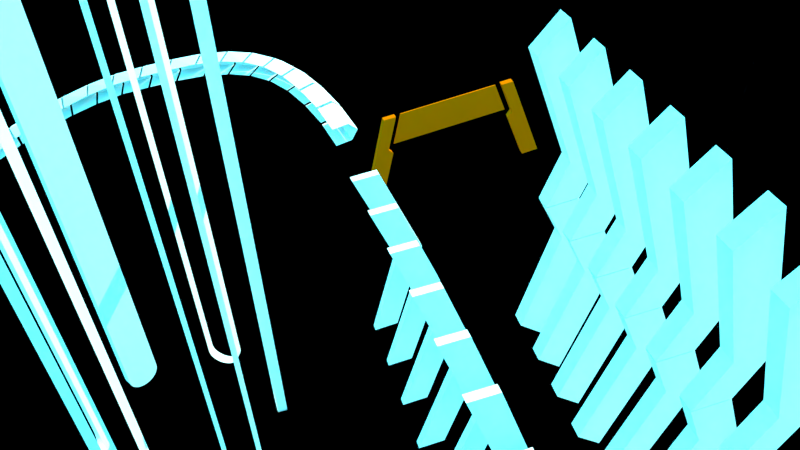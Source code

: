 # Source: Concept_2.blend  (saved by Blender 2.73.0; exported with 4.5.12 LTS)
import bpy
from mathutils import Matrix  # noqa: F401  (used for matrix-valued properties, if any)

bpy.ops.wm.read_factory_settings(use_empty=True)
scene = bpy.context.scene
scene.name = 'Scene'

# ---- collections
col_collection_1 = bpy.data.collections.new('Collection 1'); scene.collection.children.link(col_collection_1)

# ---- materials (node trees are filled in below, after node groups)
mat_material_001 = bpy.data.materials.new('Material.001')
mat_material_001.alpha_threshold = 0.0
mat_material_001.roughness = 0.5
mat_sea = bpy.data.materials.new('Sea')
mat_sea.alpha_threshold = 0.0
mat_sea.roughness = 0.5
mat_material_005 = bpy.data.materials.new('Material.005')
mat_material_005.alpha_threshold = 0.0
mat_material_005.roughness = 0.5
mat_material = bpy.data.materials.new('Material')
mat_material.alpha_threshold = 0.0
mat_material.diffuse_color = (0.8, 0.228, 0.0, 1.0)
mat_material.roughness = 0.5
mat_material.line_color = (0.0, 0.0, 0.0, 1.0)

# ---- material node trees
mat_material_001.use_nodes = True; mat_material_001.node_tree.nodes.clear()
_N = mat_material_001.node_tree.nodes; _L = mat_material_001.node_tree.links
n0 = _N.new('ShaderNodeOutputMaterial'); n0.name = 'Material Output'; n0.location = (300, 300)
n1 = _N.new('ShaderNodeBsdfDiffuse'); n1.name = 'Diffuse BSDF'; n1.location = (10, 300)
n1.inputs[0].default_value = (1.0, 1.0, 1.0, 1.0)
_L.new(n1.outputs[0], n0.inputs[0])
n0.is_active_output = True
mat_sea.use_nodes = True; mat_sea.node_tree.nodes.clear()
_N = mat_sea.node_tree.nodes; _L = mat_sea.node_tree.links
n0 = _N.new('ShaderNodeOutputMaterial'); n0.name = 'Material Output'; n0.location = (300, 300)
n1 = _N.new('ShaderNodeBsdfAnisotropic'); n1.name = 'Glossy BSDF'; n1.location = (-41, 481)
n1.distribution = 'GGX'
n1.inputs[0].default_value = (0.4206, 0.7074, 0.855, 1.0)
n1.inputs[1].default_value = 0.0
n2 = _N.new('ShaderNodeTexNoise'); n2.name = 'Noise Texture'; n2.location = (-42, 235)
n2.inputs[2].default_value = 600.0
n3 = _N.new('ShaderNodeDisplacement'); n3.name = 'Displacement'; n3.location = (0, 0)
n3.inputs[1].default_value = 0.0
n3.inputs[2].default_value = 0.1
_L.new(n1.outputs[0], n0.inputs[0])
_L.new(n2.outputs[0], n3.inputs[0])
_L.new(n3.outputs[0], n0.inputs[2])
n0.is_active_output = True
mat_material_005.use_nodes = True; mat_material_005.node_tree.nodes.clear()
_N = mat_material_005.node_tree.nodes; _L = mat_material_005.node_tree.links
n0 = _N.new('ShaderNodeOutputMaterial'); n0.name = 'Material Output'; n0.location = (300, 300)
n1 = _N.new('ShaderNodeBsdfDiffuse'); n1.name = 'Diffuse BSDF'; n1.location = (10, 300)
n1.inputs[0].default_value = (0.7874, 0.1001, 0.0, 1.0)
_L.new(n1.outputs[0], n0.inputs[0])
n0.is_active_output = True
mat_material.use_nodes = True; mat_material.node_tree.nodes.clear()
_N = mat_material.node_tree.nodes; _L = mat_material.node_tree.links
n0 = _N.new('ShaderNodeOutputMaterial'); n0.name = 'Material Output'; n0.location = (300, 300)
n1 = _N.new('ShaderNodeBsdfDiffuse'); n1.name = 'Diffuse BSDF'; n1.location = (10, 300)
n1.inputs[0].default_value = (0.8689, 0.2612, 0.004266, 1.0)
_L.new(n1.outputs[0], n0.inputs[0])
n0.is_active_output = True

# ---- world
world_world = bpy.data.worlds.new('World'); scene.world = world_world
world_world.use_nodes = True; world_world.node_tree.nodes.clear()
_N = world_world.node_tree.nodes; _L = world_world.node_tree.links
n0 = _N.new('ShaderNodeOutputWorld'); n0.name = 'World Output'; n0.location = (300, 300)
n1 = _N.new('ShaderNodeBackground'); n1.name = 'Background'; n1.location = (-250, 546)
n1.inputs[0].default_value = (0.0, 0.7529, 1.0, 1.0)
n1.inputs[1].default_value = 5.0
n2 = _N.new('ShaderNodeMixShader'); n2.name = 'Mix Shader'; n2.location = (28, 477)
n3 = _N.new('ShaderNodeCameraData'); n3.name = 'Camera Data'; n3.location = (-1151, 328)
n4 = _N.new('ShaderNodeTexNoise'); n4.name = 'Noise Texture'; n4.location = (-969, 370)
n4.inputs[2].default_value = 5000.0
n5 = _N.new('ShaderNodeBackground'); n5.name = 'Background.001'; n5.location = (-217, 311)
n5.inputs[0].default_value = (0.8116, 0.8116, 0.8116, 1.0)
n6 = _N.new('ShaderNodeRGBCurve'); n6.name = 'RGB Curves'; n6.location = (-750, 448)
_c = n6.mapping.curves[3]
while len(_c.points) > 2: _c.points.remove(_c.points[-1])
_c.points[0].location = (0.0, 0.0); _c.points[0].handle_type = 'AUTO'
_c.points[1].location = (0.50455, 0.05); _c.points[1].handle_type = 'VECTOR'
_p = _c.points.new(0.58182, 0.99375); _p.handle_type = 'VECTOR'
_p = _c.points.new(1.0, 1.0); _p.handle_type = 'AUTO'
n6.mapping.update()
_L.new(n1.outputs[0], n2.inputs[1])
_L.new(n2.outputs[0], n0.inputs[0])
_L.new(n5.outputs[0], n2.inputs[2])
_L.new(n4.outputs[0], n6.inputs[1])
_L.new(n3.outputs[0], n4.inputs[0])
_L.new(n6.outputs[0], n2.inputs[0])
n0.is_active_output = True
world_world.color = (0.2023, 0.8343, 1.0)
world_world.use_sun_shadow = False
world_world.sun_shadow_jitter_overblur = 0.0
world_world.cycles.sampling_method = 'MANUAL'
world_world.cycles.sample_map_resolution = 256
world_world.light_settings.ao_factor = 0.1

# ---- cameras
cam_camera_006 = bpy.data.cameras.new('Camera.006')
cam_camera_006.clip_start = 10.0
cam_camera_006.clip_end = 2000.0
cam_camera_006.lens = 30.0
cam_camera_006.sensor_width = 32.0
cam_camera_006.sensor_height = 18.0
cam_camera_006.display_size = 2.0
cam_camera_006.dof.focus_distance = 0.0
cam_camera_005 = bpy.data.cameras.new('Camera.005')
cam_camera_005.clip_start = 10.0
cam_camera_005.clip_end = 2000.0
cam_camera_005.lens = 35.0
cam_camera_005.sensor_width = 32.0
cam_camera_005.sensor_height = 18.0
cam_camera_005.display_size = 2.0
cam_camera_005.dof.focus_distance = 0.0
cam_camera_004 = bpy.data.cameras.new('Camera.004')
cam_camera_004.clip_start = 10.0
cam_camera_004.clip_end = 2000.0
cam_camera_004.lens = 35.0
cam_camera_004.sensor_width = 32.0
cam_camera_004.sensor_height = 18.0
cam_camera_004.display_size = 2.0
cam_camera_004.dof.focus_distance = 0.0
cam_camera_003 = bpy.data.cameras.new('Camera.003')
cam_camera_003.clip_start = 5.0
cam_camera_003.clip_end = 2000.0
cam_camera_003.lens = 23.92
cam_camera_003.sensor_width = 32.0
cam_camera_003.sensor_height = 18.0
cam_camera_003.display_size = 2.0
cam_camera_003.dof.focus_distance = 0.0
cam_camera_002 = bpy.data.cameras.new('Camera.002')
cam_camera_002.clip_start = 5.0
cam_camera_002.clip_end = 2000.0
cam_camera_002.lens = 35.0
cam_camera_002.sensor_width = 32.0
cam_camera_002.sensor_height = 18.0
cam_camera_002.display_size = 2.0
cam_camera_002.dof.focus_distance = 0.0
cam_camera_001 = bpy.data.cameras.new('Camera.001')
cam_camera_001.clip_end = 2000.0
cam_camera_001.lens = 30.0
cam_camera_001.sensor_width = 32.0
cam_camera_001.sensor_height = 18.0
cam_camera_001.display_size = 2.0
cam_camera_001.dof.focus_distance = 0.0
cam_camera = bpy.data.cameras.new('Camera')
cam_camera.clip_start = 4.0
cam_camera.clip_end = 500.0
cam_camera.lens = 25.0
cam_camera.sensor_width = 32.0
cam_camera.sensor_height = 18.0
cam_camera.ortho_scale = 7.314
cam_camera.dof.focus_distance = 0.0

# ---- lights
light_sun = bpy.data.lights.new('Sun', 'SUN')
light_sun.color = (1.0, 0.9705, 0.4919)
light_sun.transmission_factor = 0.0
light_sun.angle = 0.002
light_sun.energy = 5.0
light_sun.shadow_buffer_clip_start = 0.5
light_sun.shadow_soft_size = 0.001
light_sun.shadow_cascade_max_distance = 1000.0
light_sun.cycles.use_multiple_importance_sampling = False

# ---- meshes
me_cube_012 = bpy.data.meshes.new('Cube.012')
me_cube_012.from_pydata([(-210.6, -134.6, -6.096), (-210.6, -109.5, -6.096), (-243.3, -109.5, -6.096), (-243.3, -134.6, -6.096), (-210.6, -134.6, 45.77), (-210.6, -109.5, 45.77), (-243.3, -109.5, 37.03), (-243.3, -134.6, 37.03), (-104.6, -134.5, -6.096), (-104.6, -100.3, -6.096), (-51.68, -100.3, -6.096), (-51.68, -134.5, -6.096), (-104.6, -134.5, 47.78), (-104.6, -100.3, 47.78), (-51.68, -100.3, 47.78), (-51.68, -134.5, 47.78), (16.23, -212.1, -6.096), (16.23, -189.8, -6.096), (61.63, -189.8, -6.096), (61.63, -212.1, -6.096), (16.23, -212.1, 22.39), (16.23, -189.8, 22.39), (61.63, -189.8, 22.39), (61.63, -212.1, 22.39), (-94.55, -216.1, -6.096), (-94.55, -193.8, -6.096), (-35.47, -193.8, -6.096), (-35.47, -216.1, -6.096), (-94.55, -216.1, 20.2), (-94.55, -193.8, 20.2), (-35.47, -193.8, 20.2), (-35.47, -216.1, 20.2), (-171.0, -178.1, -6.096), (-171.0, -143.9, -6.096), (-120.3, -143.9, -6.096), (-120.3, -178.1, -6.096), (-171.0, -178.1, 27.86), (-171.0, -143.9, 27.86), (-120.3, -143.9, 27.86), (-120.3, -178.1, 27.86), (156.7, -124.8, -6.096), (156.7, -99.71, -6.096), (189.4, -99.71, -6.096), (189.4, -124.8, -6.096), (156.7, -124.8, 59.49), (156.7, -99.71, 59.49), (189.4, -99.71, 52.73), (189.4, -124.8, 52.73), (-116.7, -179.7, -6.096), (-116.7, -145.4, -6.096), (-83.99, -145.4, -6.096), (-83.99, -179.7, -6.096), (-116.7, -179.7, 39.2), (-116.7, -145.4, 39.2), (-83.99, -145.4, 39.2), (-83.99, -179.7, 39.2), (-75.69, -176.9, -6.096), (-75.69, -142.7, -6.096), (-25.05, -142.7, -6.096), (-25.05, -176.9, -6.096), (-75.69, -176.9, 27.86), (-75.69, -142.7, 27.86), (-25.05, -142.7, 27.86), (-25.05, -176.9, 27.86), (42.93, -173.0, -6.096), (42.93, -147.9, -6.096), (75.66, -147.9, -6.096), (75.66, -173.0, -6.096), (42.93, -173.0, 56.02), (42.93, -147.9, 56.02), (75.66, -147.9, 47.28), (75.66, -173.0, 47.28), (-25.43, -220.0, -6.096), (-25.43, -185.8, -6.096), (7.287, -185.8, -6.096), (7.287, -220.0, -6.096), (-25.43, -220.0, 39.2), (-25.43, -185.8, 39.2), (7.287, -185.8, 39.2), (7.287, -220.0, 39.2), (-16.22, -176.9, -6.096), (-16.22, -142.7, -6.096), (34.42, -142.7, -6.096), (34.42, -176.9, -6.096), (-16.22, -176.9, 33.36), (-16.22, -142.7, 33.36), (34.42, -142.7, 33.36), (34.42, -176.9, 33.36), (207.8, -130.0, -6.096), (207.8, -95.77, -6.096), (258.5, -95.77, -6.096), (258.5, -130.0, -6.096), (207.8, -130.0, 16.34), (207.8, -95.77, 16.34), (258.5, -95.77, 16.34), (258.5, -130.0, 16.34), (-41.35, -133.0, -6.096), (-41.35, -91.8, -6.096), (2.685, -91.8, -6.096), (2.685, -133.0, -6.096), (-41.35, -133.0, 58.34), (-41.35, -91.8, 58.34), (2.685, -91.8, 58.34), (2.685, -133.0, 58.34), (12.29, -133.0, -6.096), (12.29, -91.8, -6.096), (56.32, -91.8, -6.096), (56.32, -133.0, -6.096), (12.29, -133.0, 39.87), (12.29, -91.8, 39.87), (56.32, -91.8, 39.87), (56.32, -133.0, 39.87), (-5.955, -81.14, -6.096), (-5.955, -51.02, -6.096), (28.11, -51.02, -6.096), (28.11, -81.14, -6.096), (-5.955, -81.14, 31.25), (-5.955, -51.02, 31.25), (28.11, -51.02, 31.25), (28.11, -81.14, 31.25), (-56.74, -81.14, -6.096), (-56.74, -51.02, -6.096), (-17.77, -51.02, -6.096), (-17.77, -81.14, -6.096), (-56.74, -81.14, 86.56), (-56.74, -51.02, 86.56), (-17.77, -51.02, 86.56), (-17.77, -81.14, 86.56), (38.88, -81.2, -6.096), (38.88, -46.96, -6.096), (121.5, -46.96, -6.096), (121.5, -81.2, -6.096), (38.88, -81.2, 56.86), (38.88, -46.96, 56.86), (121.5, -46.96, 56.86), (121.5, -81.2, 56.86), (84.19, -218.6, -6.096), (84.19, -188.5, -6.096), (118.3, -188.5, -6.096), (118.3, -218.6, -6.096), (84.19, -218.6, 18.89), (84.19, -188.5, 18.89), (118.3, -188.5, 18.89), (118.3, -218.6, 18.89), (225.5, -75.39, -6.096), (225.5, -45.27, -6.096), (264.4, -45.27, -6.096), (264.4, -75.39, -6.096), (225.5, -75.39, 25.89), (225.5, -45.27, 25.89), (264.4, -45.27, 25.89), (264.4, -75.39, 25.89), (84.83, -174.4, -6.096), (84.83, -148.8, -6.096), (163.0, -148.8, -6.096), (163.0, -174.4, -6.096), (84.83, -174.4, 36.32), (84.83, -148.8, 36.32), (163.0, -148.8, 36.32), (163.0, -174.4, 36.32), (170.0, -173.0, -6.096), (170.0, -147.9, -6.096), (202.8, -147.9, -6.096), (202.8, -173.0, -6.096), (170.0, -173.0, 27.02), (170.0, -147.9, 27.02), (202.8, -147.9, 18.29), (202.8, -173.0, 18.29), (126.3, -216.1, -6.096), (126.3, -193.8, -6.096), (166.8, -193.8, -6.096), (166.8, -216.1, -6.096), (126.3, -216.1, 11.56), (126.3, -193.8, 11.56), (166.8, -193.8, 11.56), (166.8, -216.1, 11.56), (136.0, -78.71, -6.096), (136.0, -44.47, -6.096), (212.5, -44.47, -6.096), (212.5, -78.71, -6.096), (136.0, -78.71, 33.99), (136.0, -44.47, 33.99), (212.5, -44.47, 33.99), (212.5, -78.71, 33.99), (-96.34, -40.27, -6.096), (-96.34, -6.038, -6.096), (-27.98, -6.038, -6.096), (-27.98, -40.27, -6.096), (-96.34, -40.27, 28.83), (-96.34, -6.038, 28.83), (-27.98, -6.038, 28.83), (-27.98, -40.27, 28.83), (-219.1, -151.6, -6.096), (-219.1, -175.1, -6.096), (-144.9, -132.5, -6.096), (-144.9, -102.4, -6.096), (-111.0, -102.4, -6.096), (-111.0, -132.5, -6.096), (-144.9, -132.5, 67.98), (-144.9, -102.4, 67.98), (-111.0, -102.4, 67.98), (-111.0, -132.5, 67.98), (-175.0, -151.6, -6.096), (-175.0, -175.1, -6.096), (-219.1, -175.1, 22.05), (-219.1, -151.6, 22.05), (-175.0, -151.6, 22.05), (-175.0, -175.1, 22.05), (-135.9, -218.6, -6.096), (-135.9, -188.5, -6.096), (-101.8, -188.5, -6.096), (-101.8, -218.6, -6.096), (-135.9, -218.6, 18.89), (-135.9, -188.5, 18.89), (-101.8, -188.5, 18.89), (-101.8, -218.6, 18.89), (-183.3, -216.1, -6.096), (-183.3, -193.8, -6.096), (-142.9, -193.8, -6.096), (-142.9, -216.1, -6.096), (-183.3, -216.1, 11.56), (-183.3, -193.8, 11.56), (-142.9, -193.8, 11.56), (-142.9, -216.1, 11.56), (210.2, -151.6, -6.096), (210.2, -175.1, -6.096), (254.3, -151.6, -6.096), (254.3, -175.1, -6.096), (210.2, -175.1, 22.05), (210.2, -151.6, 22.05), (254.3, -151.6, 22.05), (254.3, -175.1, 22.05), (268.7, -105.2, -6.096), (268.7, -82.84, -6.096), (309.2, -82.84, -6.096), (309.2, -105.2, -6.096), (268.7, -105.2, 11.56), (268.7, -82.84, 11.56), (309.2, -82.84, 11.56), (309.2, -105.2, 11.56), (-304.2, -93.28, -6.096), (-304.2, -59.05, -6.096), (-227.7, -59.05, -6.096), (-227.7, -93.28, -6.096), (-304.2, -93.28, 28.83), (-304.2, -59.05, 28.83), (-227.7, -59.05, 28.83), (-227.7, -93.28, 28.83), (-255.9, -134.6, -6.096), (-255.9, -109.5, -6.096), (-288.6, -109.5, -6.096), (-288.6, -134.6, -6.096), (-255.9, -134.6, 35.3), (-255.9, -109.5, 35.3), (-288.6, -109.5, 26.56), (-288.6, -134.6, 26.56), (-213.7, -91.9, -6.096), (-213.7, -57.67, -6.096), (-162.8, -57.67, -6.096), (-162.8, -91.9, -6.096), (-213.7, -91.9, 27.86), (-213.7, -57.67, 27.86), (-162.8, -57.67, 27.86), (-162.8, -91.9, 27.86), (-153.5, -93.44, -6.096), (-153.5, -59.21, -6.096), (-120.8, -59.21, -6.096), (-120.8, -93.44, -6.096), (-153.5, -93.44, 39.2), (-153.5, -59.21, 39.2), (-120.8, -59.21, 39.2), (-120.8, -93.44, 39.2), (103.7, -40.33, -6.096), (103.7, -6.095, -6.096), (147.7, -6.095, -6.096), (147.7, -40.33, -6.096), (103.7, -40.33, 69.05), (103.7, -6.095, 69.05), (147.7, -6.095, 69.05), (147.7, -40.33, 69.05), (56.77, -35.43, -6.096), (56.77, -5.305, -6.096), (90.84, -5.305, -6.096), (90.84, -35.43, -6.096), (56.77, -35.43, 48.16), (56.77, -5.305, 48.16), (90.84, -5.305, 48.16), (90.84, -35.43, 48.16), (-182.2, -49.76, -6.096), (-182.2, -4.215, -6.096), (-137.5, -4.215, -6.096), (-137.5, -49.76, -6.096), (-182.2, -49.76, 52.78), (-182.2, -4.215, 52.78), (-137.5, -4.215, 52.78), (-137.5, -49.76, 52.78), (-134.5, -48.75, -6.096), (-134.5, -5.412, -6.096), (-100.5, -5.412, -6.096), (-100.5, -48.75, -6.096), (-134.5, -48.75, 27.91), (-134.5, -5.412, 27.91), (-100.5, -5.412, 27.91), (-100.5, -48.75, 27.91), (-289.8, -46.51, -6.096), (-289.8, -12.27, -6.096), (-239.1, -12.27, -6.096), (-239.1, -46.51, -6.096), (-289.8, -46.51, 48.8), (-289.8, -12.27, 48.8), (-239.1, -12.27, 48.8), (-239.1, -46.51, 48.8), (-235.5, -48.04, -6.096), (-235.5, -13.81, -6.096), (-202.8, -13.81, -6.096), (-202.8, -48.04, -6.096), (-235.5, -48.04, 39.2), (-235.5, -13.81, 39.2), (-202.8, -13.81, 39.2), (-202.8, -48.04, 39.2), (275.3, -48.68, -6.096), (275.3, -72.24, -6.096), (319.4, -48.68, -6.096), (319.4, -72.24, -6.096), (275.3, -72.24, 22.05), (275.3, -48.68, 22.05), (319.4, -48.68, 22.05), (319.4, -72.24, 22.05), (197.2, -5.063, -6.096), (197.2, -32.47, -6.096), (245.3, -5.063, -6.096), (245.3, -32.47, -6.096), (197.2, -32.47, 51.23), (197.2, -5.063, 51.23), (245.3, -5.063, 51.23), (245.3, -32.47, 51.23), (154.1, -8.908, -6.096), (154.1, -32.47, -6.096), (190.1, -8.908, -6.096), (190.1, -32.47, -6.096), (154.1, -32.47, 50.56), (154.1, -8.908, 50.56), (190.1, -8.908, 50.56), (190.1, -32.47, 50.56), (252.5, -37.52, -6.096), (252.5, -4.484, -6.096), (285.2, -4.484, -6.096), (285.2, -37.52, -6.096), (252.5, -37.52, 42.74), (252.5, -4.484, 42.74), (285.2, -4.484, 34.01), (285.2, -37.52, 34.01), (297.2, -34.86, -6.096), (297.2, -0.6247, -6.096), (348.1, -0.6247, -6.096), (348.1, -34.86, -6.096), (297.2, -34.86, 27.86), (297.2, -0.6247, 27.86), (348.1, -0.6247, 27.86), (348.1, -34.86, 27.86), (-328.8, -54.71, -6.096), (-328.8, -13.06, -6.096), (-294.8, -13.06, -6.096), (-294.8, -54.71, -6.096), (-328.8, -54.71, 18.89), (-328.8, -13.06, 18.89), (-294.8, -13.06, 18.89), (-294.8, -54.71, 18.89)], [], [(4, 0, 1, 5), (5, 1, 2, 6), (6, 2, 3, 7), (7, 3, 0, 4), (0, 3, 2, 1), (7, 4, 5, 6), (12, 13, 9, 8), (13, 14, 10, 9), (14, 15, 11, 10), (15, 12, 8, 11), (8, 9, 10, 11), (15, 14, 13, 12), (20, 21, 17, 16), (21, 22, 18, 17), (22, 23, 19, 18), (23, 20, 16, 19), (16, 17, 18, 19), (23, 22, 21, 20), (28, 29, 25, 24), (29, 30, 26, 25), (30, 31, 27, 26), (31, 28, 24, 27), (24, 25, 26, 27), (31, 30, 29, 28), (36, 37, 33, 32), (37, 38, 34, 33), (38, 39, 35, 34), (39, 36, 32, 35), (32, 33, 34, 35), (39, 38, 37, 36), (44, 45, 41, 40), (45, 46, 42, 41), (46, 47, 43, 42), (47, 44, 40, 43), (40, 41, 42, 43), (47, 46, 45, 44), (52, 53, 49, 48), (53, 54, 50, 49), (54, 55, 51, 50), (55, 52, 48, 51), (48, 49, 50, 51), (55, 54, 53, 52), (60, 61, 57, 56), (61, 62, 58, 57), (62, 63, 59, 58), (63, 60, 56, 59), (56, 57, 58, 59), (63, 62, 61, 60), (68, 69, 65, 64), (69, 70, 66, 65), (70, 71, 67, 66), (71, 68, 64, 67), (64, 65, 66, 67), (71, 70, 69, 68), (76, 77, 73, 72), (77, 78, 74, 73), (78, 79, 75, 74), (79, 76, 72, 75), (72, 73, 74, 75), (79, 78, 77, 76), (84, 85, 81, 80), (85, 86, 82, 81), (86, 87, 83, 82), (87, 84, 80, 83), (80, 81, 82, 83), (87, 86, 85, 84), (92, 93, 89, 88), (93, 94, 90, 89), (94, 95, 91, 90), (95, 92, 88, 91), (88, 89, 90, 91), (95, 94, 93, 92), (100, 101, 97, 96), (101, 102, 98, 97), (102, 103, 99, 98), (103, 100, 96, 99), (96, 97, 98, 99), (103, 102, 101, 100), (108, 109, 105, 104), (109, 110, 106, 105), (110, 111, 107, 106), (111, 108, 104, 107), (104, 105, 106, 107), (111, 110, 109, 108), (116, 117, 113, 112), (117, 118, 114, 113), (118, 119, 115, 114), (119, 116, 112, 115), (112, 113, 114, 115), (119, 118, 117, 116), (124, 125, 121, 120), (125, 126, 122, 121), (126, 127, 123, 122), (127, 124, 120, 123), (120, 121, 122, 123), (127, 126, 125, 124), (132, 133, 129, 128), (133, 134, 130, 129), (134, 135, 131, 130), (135, 132, 128, 131), (128, 129, 130, 131), (135, 134, 133, 132), (140, 141, 137, 136), (141, 142, 138, 137), (142, 143, 139, 138), (143, 140, 136, 139), (136, 137, 138, 139), (143, 142, 141, 140), (148, 149, 145, 144), (149, 150, 146, 145), (150, 151, 147, 146), (151, 148, 144, 147), (144, 145, 146, 147), (151, 150, 149, 148), (156, 157, 153, 152), (157, 158, 154, 153), (158, 159, 155, 154), (159, 156, 152, 155), (152, 153, 154, 155), (159, 158, 157, 156), (164, 165, 161, 160), (165, 166, 162, 161), (166, 167, 163, 162), (167, 164, 160, 163), (160, 161, 162, 163), (167, 166, 165, 164), (172, 173, 169, 168), (173, 174, 170, 169), (174, 175, 171, 170), (175, 172, 168, 171), (168, 169, 170, 171), (175, 174, 173, 172), (180, 181, 177, 176), (181, 182, 178, 177), (182, 183, 179, 178), (183, 180, 176, 179), (176, 177, 178, 179), (183, 182, 181, 180), (188, 189, 185, 184), (189, 190, 186, 185), (190, 191, 187, 186), (191, 188, 184, 187), (184, 185, 186, 187), (191, 190, 189, 188), (198, 199, 195, 194), (199, 200, 196, 195), (200, 201, 197, 196), (201, 198, 194, 197), (194, 195, 196, 197), (201, 200, 199, 198), (204, 205, 192, 193), (205, 206, 202, 192), (206, 207, 203, 202), (207, 204, 193, 203), (193, 192, 202, 203), (207, 206, 205, 204), (212, 213, 209, 208), (213, 214, 210, 209), (214, 215, 211, 210), (215, 212, 208, 211), (208, 209, 210, 211), (215, 214, 213, 212), (220, 221, 217, 216), (221, 222, 218, 217), (222, 223, 219, 218), (223, 220, 216, 219), (216, 217, 218, 219), (223, 222, 221, 220), (228, 229, 224, 225), (229, 230, 226, 224), (230, 231, 227, 226), (231, 228, 225, 227), (225, 224, 226, 227), (231, 230, 229, 228), (236, 237, 233, 232), (237, 238, 234, 233), (238, 239, 235, 234), (239, 236, 232, 235), (232, 233, 234, 235), (239, 238, 237, 236), (244, 245, 241, 240), (245, 246, 242, 241), (246, 247, 243, 242), (247, 244, 240, 243), (240, 241, 242, 243), (247, 246, 245, 244), (252, 248, 249, 253), (253, 249, 250, 254), (254, 250, 251, 255), (255, 251, 248, 252), (248, 251, 250, 249), (255, 252, 253, 254), (260, 261, 257, 256), (261, 262, 258, 257), (262, 263, 259, 258), (263, 260, 256, 259), (256, 257, 258, 259), (263, 262, 261, 260), (268, 269, 265, 264), (269, 270, 266, 265), (270, 271, 267, 266), (271, 268, 264, 267), (264, 265, 266, 267), (271, 270, 269, 268), (276, 277, 273, 272), (277, 278, 274, 273), (278, 279, 275, 274), (279, 276, 272, 275), (272, 273, 274, 275), (279, 278, 277, 276), (284, 285, 281, 280), (285, 286, 282, 281), (286, 287, 283, 282), (287, 284, 280, 283), (280, 281, 282, 283), (287, 286, 285, 284), (292, 293, 289, 288), (293, 294, 290, 289), (294, 295, 291, 290), (295, 292, 288, 291), (288, 289, 290, 291), (295, 294, 293, 292), (300, 301, 297, 296), (301, 302, 298, 297), (302, 303, 299, 298), (303, 300, 296, 299), (296, 297, 298, 299), (303, 302, 301, 300), (308, 309, 305, 304), (309, 310, 306, 305), (310, 311, 307, 306), (311, 308, 304, 307), (304, 305, 306, 307), (311, 310, 309, 308), (316, 317, 313, 312), (317, 318, 314, 313), (318, 319, 315, 314), (319, 316, 312, 315), (312, 313, 314, 315), (319, 318, 317, 316), (324, 325, 320, 321), (325, 326, 322, 320), (326, 327, 323, 322), (327, 324, 321, 323), (321, 320, 322, 323), (327, 326, 325, 324), (332, 333, 328, 329), (333, 334, 330, 328), (334, 335, 331, 330), (335, 332, 329, 331), (329, 328, 330, 331), (335, 334, 333, 332), (340, 341, 336, 337), (341, 342, 338, 336), (342, 343, 339, 338), (343, 340, 337, 339), (337, 336, 338, 339), (343, 342, 341, 340), (348, 349, 345, 344), (349, 350, 346, 345), (350, 351, 347, 346), (351, 348, 344, 347), (344, 345, 346, 347), (351, 350, 349, 348), (356, 357, 353, 352), (357, 358, 354, 353), (358, 359, 355, 354), (359, 356, 352, 355), (352, 353, 354, 355), (359, 358, 357, 356), (364, 365, 361, 360), (365, 366, 362, 361), (366, 367, 363, 362), (367, 364, 360, 363), (360, 361, 362, 363), (367, 366, 365, 364)])
me_cube_012.materials.append(mat_material_001)
me_cube_012.use_remesh_preserve_volume = False
me_cube_012.use_remesh_preserve_attributes = False
me_cube_012.use_mirror_vertex_groups = False
me_cube_012.update()
me_cylinder_004 = bpy.data.meshes.new('Cylinder.004')
me_cylinder_004.from_pydata([(0.0, -22.37, 0.0), (0.0, -22.37, 75.9), (-19.38, -11.19, 0.0), (-19.38, -11.19, 75.9), (-19.38, 11.19, 0.0), (-19.38, 11.19, 75.9), (1.956e-06, 22.37, 0.0), (1.956e-06, 22.37, 75.9), (19.38, 11.19, 0.0), (19.38, 11.19, 75.9), (19.38, -11.19, 0.0), (19.38, -11.19, 75.9), (0.0, -22.37, 79.75), (-19.38, -11.19, 79.75), (-19.38, 11.19, 79.75), (1.956e-06, 22.37, 79.75), (19.38, 11.19, 79.75), (19.38, -11.19, 79.75), (0.0, -22.37, 84.49), (-19.38, -11.19, 84.49), (-19.38, 11.19, 84.49), (1.956e-06, 22.37, 84.49), (19.38, 11.19, 84.49), (19.38, -11.19, 84.49), (0.0, -22.37, 87.95), (-19.38, -11.19, 87.95), (-19.38, 11.19, 87.95), (1.956e-06, 22.37, 87.95), (19.38, 11.19, 87.95), (19.38, -11.19, 87.95), (1.137e-13, -22.37, 108.1), (-19.38, -11.19, 108.1), (-19.38, 11.19, 108.1), (1.956e-06, 22.37, 108.1), (19.38, 11.19, 108.1), (19.38, -11.19, 108.1)], [], [(0, 1, 3, 2), (2, 3, 5, 4), (4, 5, 7, 6), (6, 7, 9, 8), (3, 1, 11, 9, 7, 5), (10, 11, 1, 0), (8, 9, 11, 10), (0, 2, 4, 6, 8, 10), (13, 14, 15, 16, 17, 12), (19, 18, 23, 22, 21, 20), (12, 17, 23, 18), (17, 16, 22, 23), (16, 15, 21, 22), (15, 14, 20, 21), (14, 13, 19, 20), (13, 12, 18, 19), (25, 26, 27, 28, 29, 24), (31, 30, 35, 34, 33, 32), (24, 29, 35, 30), (29, 28, 34, 35), (28, 27, 33, 34), (27, 26, 32, 33), (26, 25, 31, 32), (25, 24, 30, 31)])
me_cylinder_004.materials.append(mat_material_001)
me_cylinder_004.use_remesh_preserve_volume = False
me_cylinder_004.use_remesh_preserve_attributes = False
me_cylinder_004.use_mirror_vertex_groups = False
me_cylinder_004.update()
me_plane_001 = bpy.data.meshes.new('Plane.001')
me_plane_001.from_pydata([(3.3, -1.907e-06, 81.75), (7.529, -1.907e-06, 81.75), (17.24, -1.907e-06, -1.124), (21.47, -1.907e-06, -1.124), (29.59, -1.907e-06, 57.46), (28.76, -1.907e-06, -1.124), (3.3, -1.907e-06, 6.413), (7.529, 1.732e-06, 170.7), (17.9, -1.907e-06, -1.124), (3.3, 1.773e-06, 187.1), (7.529, 1.773e-06, 186.9), (3.3, 1.732e-06, 170.9), (7.529, -1.907e-06, 6.413), (34.0, -1.907e-06, 6.413), (3.961, -1.907e-06, 6.413), (3.961, -1.907e-06, 81.75), (3.961, 1.732e-06, 170.9), (3.961, 1.773e-06, 187.1), (33.82, -1.907e-06, 8.928), (7.529, -1.907e-06, 8.928), (3.3, -1.907e-06, 8.928), (3.961, -1.907e-06, 8.928)], [(8, 3), (3, 5), (2, 8)], [(17, 16, 7, 10), (21, 20, 6, 14), (19, 12, 13, 18), (16, 15, 1, 7), (11, 0, 15, 16), (19, 21, 14, 12), (9, 11, 16, 17), (1, 15, 21, 19), (1, 19, 18, 4), (15, 0, 20, 21)])
me_plane_001.polygons.foreach_set('use_smooth', [0, 1, 1, 0, 0, 1, 0, 1, 1, 1])
me_plane_001.materials.append(mat_material_001)
me_plane_001.use_remesh_preserve_volume = False
me_plane_001.use_remesh_preserve_attributes = False
me_plane_001.use_mirror_vertex_groups = False
me_plane_001.update()
me_cylinder_010 = bpy.data.meshes.new('Cylinder.010')
me_cylinder_010.from_pydata([(12.08, 31.62, -54.39), (12.08, -31.62, -54.39), (11.85, 31.62, -56.74), (11.85, -31.62, -56.74), (11.16, 31.62, -59.01), (11.16, -31.62, -59.01), (10.04, 31.62, -61.1), (10.04, -31.62, -61.1), (8.542, 31.62, -62.93), (8.542, -31.62, -62.93), (6.711, 31.62, -64.43), (6.711, -31.62, -64.43), (4.623, 31.62, -65.55), (4.623, -31.62, -65.55), (2.357, 31.62, -66.24), (2.357, -31.62, -66.24), (7.174e-06, 31.62, -66.47), (4.301e-06, -31.62, -66.47), (-2.357, 31.62, -66.24), (-2.357, -31.62, -66.24), (-4.623, 31.62, -65.55), (-4.623, -31.62, -65.55), (-6.711, 31.62, -64.43), (-6.711, -31.62, -64.43), (-8.542, 31.62, -62.93), (-8.542, -31.62, -62.93), (-10.04, 31.62, -61.1), (-10.04, -31.62, -61.1), (-11.16, 31.62, -59.01), (-11.16, -31.62, -59.01), (-11.85, 31.62, -56.74), (-11.85, -31.62, -56.74), (-12.08, 31.62, -54.39), (-12.08, -31.62, -54.39), (12.08, 31.62, 54.39), (12.08, -31.62, 54.39), (-12.08, 31.62, 54.39), (-12.08, -31.62, 54.39), (-11.85, 31.62, 56.74), (-11.85, -31.62, 56.74), (-11.16, 31.62, 59.01), (-11.16, -31.62, 59.01), (-10.04, 31.62, 61.1), (-10.04, -31.62, 61.1), (-8.542, 31.62, 62.93), (-8.542, -31.62, 62.93), (-6.711, 31.62, 64.43), (-6.711, -31.62, 64.43), (-4.623, 31.62, 65.55), (-4.623, -31.62, 65.55), (-2.357, 31.62, 66.24), (-2.357, -31.62, 66.24), (1.771e-05, 31.62, 66.47), (1.483e-05, -31.62, 66.47), (2.357, 31.62, 66.24), (2.357, -31.62, 66.24), (4.623, 31.62, 65.55), (4.623, -31.62, 65.55), (6.711, 31.62, 64.43), (6.711, -31.62, 64.43), (8.542, 31.62, 62.93), (8.542, -31.62, 62.93), (10.04, 31.62, 61.1), (10.04, -31.62, 61.1), (11.16, 31.62, 59.01), (11.16, -31.62, 59.01), (11.85, 31.62, 56.74), (11.85, -31.62, 56.74)], [], [(0, 2, 3, 1), (2, 4, 5, 3), (4, 6, 7, 5), (6, 8, 9, 7), (8, 10, 11, 9), (10, 12, 13, 11), (12, 14, 15, 13), (14, 16, 17, 15), (16, 18, 19, 17), (18, 20, 21, 19), (20, 22, 23, 21), (22, 24, 25, 23), (24, 26, 27, 25), (26, 28, 29, 27), (28, 30, 31, 29), (30, 32, 33, 31), (32, 36, 37, 33), (36, 38, 39, 37), (38, 40, 41, 39), (40, 42, 43, 41), (42, 44, 45, 43), (44, 46, 47, 45), (46, 48, 49, 47), (48, 50, 51, 49), (50, 52, 53, 51), (52, 54, 55, 53), (54, 56, 57, 55), (56, 58, 59, 57), (58, 60, 61, 59), (60, 62, 63, 61), (62, 64, 65, 63), (66, 34, 35, 67), (64, 66, 67, 65), (1, 35, 34, 0)])
me_cylinder_010.use_remesh_preserve_volume = False
me_cylinder_010.use_remesh_preserve_attributes = False
me_cylinder_010.use_mirror_vertex_groups = False
me_cylinder_010.update()
me_cube_005 = bpy.data.meshes.new('Cube.005')
me_cube_005.from_pydata([(23.44, -14.79, -77.15), (23.44, 12.28, -77.15), (-23.44, 12.28, -77.15), (-23.44, -14.79, -77.15), (23.44, -14.79, 66.11), (23.44, 12.28, 66.11), (-23.44, 12.28, 35.78), (-23.44, -14.79, 35.78)], [], [(4, 0, 1, 5), (5, 1, 2, 6), (6, 2, 3, 7), (7, 3, 0, 4), (0, 3, 2, 1), (7, 4, 5, 6)])
me_cube_005.polygons.foreach_set('use_smooth', [True] * 6)
me_cube_005.materials.append(mat_material_001)
me_cube_005.use_remesh_preserve_volume = False
me_cube_005.use_remesh_preserve_attributes = False
me_cube_005.use_mirror_vertex_groups = False
me_cube_005.update()
me_cylinder_002 = bpy.data.meshes.new('Cylinder.002')
me_cylinder_002.from_pydata([(7.61, 19.92, -34.26), (7.61, -19.92, -34.26), (7.464, 19.92, -35.75), (7.464, -19.92, -35.75), (7.031, 19.92, -37.17), (7.031, -19.92, -37.17), (6.327, 19.92, -38.49), (6.327, -19.92, -38.49), (5.381, 19.92, -39.64), (5.381, -19.92, -39.64), (4.228, 19.92, -40.59), (4.228, -19.92, -40.59), (2.912, 19.92, -41.29), (2.912, -19.92, -41.29), (1.485, 19.92, -41.72), (1.485, -19.92, -41.72), (7.69e-06, 19.92, -41.87), (5.88e-06, -19.92, -41.87), (-1.485, 19.92, -41.72), (-1.485, -19.92, -41.72), (-2.912, 19.92, -41.29), (-2.912, -19.92, -41.29), (-4.228, 19.92, -40.59), (-4.228, -19.92, -40.59), (-5.381, 19.92, -39.64), (-5.381, -19.92, -39.64), (-6.327, 19.92, -38.49), (-6.327, -19.92, -38.49), (-7.031, 19.92, -37.17), (-7.031, -19.92, -37.17), (-7.464, 19.92, -35.75), (-7.464, -19.92, -35.75), (-7.61, 19.92, -34.26), (-7.61, -19.92, -34.26), (7.61, 19.92, 34.26), (7.61, -19.92, 34.26), (-7.61, 19.92, 34.26), (-7.61, -19.92, 34.26), (-7.464, 19.92, 35.75), (-7.464, -19.92, 35.75), (-7.031, 19.92, 37.17), (-7.031, -19.92, 37.17), (-6.327, 19.92, 38.49), (-6.327, -19.92, 38.49), (-5.381, 19.92, 39.64), (-5.381, -19.92, 39.64), (-4.228, 19.92, 40.59), (-4.228, -19.92, 40.59), (-2.912, 19.92, 41.29), (-2.912, -19.92, 41.29), (-1.485, 19.92, 41.72), (-1.485, -19.92, 41.72), (1.433e-05, 19.92, 41.87), (1.252e-05, -19.92, 41.87), (1.485, 19.92, 41.72), (1.485, -19.92, 41.72), (2.912, 19.92, 41.29), (2.912, -19.92, 41.29), (4.228, 19.92, 40.59), (4.228, -19.92, 40.59), (5.381, 19.92, 39.64), (5.381, -19.92, 39.64), (6.327, 19.92, 38.49), (6.327, -19.92, 38.49), (7.031, 19.92, 37.17), (7.031, -19.92, 37.17), (7.464, 19.92, 35.75), (7.464, -19.92, 35.75)], [], [(0, 2, 3, 1), (2, 4, 5, 3), (4, 6, 7, 5), (6, 8, 9, 7), (8, 10, 11, 9), (10, 12, 13, 11), (12, 14, 15, 13), (14, 16, 17, 15), (16, 18, 19, 17), (18, 20, 21, 19), (20, 22, 23, 21), (22, 24, 25, 23), (24, 26, 27, 25), (26, 28, 29, 27), (28, 30, 31, 29), (30, 32, 33, 31), (32, 36, 37, 33), (36, 38, 39, 37), (38, 40, 41, 39), (40, 42, 43, 41), (42, 44, 45, 43), (44, 46, 47, 45), (46, 48, 49, 47), (48, 50, 51, 49), (50, 52, 53, 51), (52, 54, 55, 53), (54, 56, 57, 55), (56, 58, 59, 57), (58, 60, 61, 59), (60, 62, 63, 61), (62, 64, 65, 63), (66, 34, 35, 67), (64, 66, 67, 65), (1, 35, 34, 0)])
me_cylinder_002.use_remesh_preserve_volume = False
me_cylinder_002.use_remesh_preserve_attributes = False
me_cylinder_002.use_mirror_vertex_groups = False
me_cylinder_002.update()
me_cube_006 = bpy.data.meshes.new('Cube.006')
me_cube_006.from_pydata([(16.45, -9.497, -42.66), (16.45, 9.497, -42.66), (-16.45, 9.497, -42.66), (-16.45, -9.497, -42.66), (16.45, -9.497, 51.14), (16.45, 9.497, 51.14), (-16.45, 9.497, 26.95), (-16.45, -9.497, 26.95), (16.45, -9.497, 55.16), (16.45, 9.497, 55.16), (-16.45, 9.497, 30.96), (-16.45, -9.497, 30.96), (16.45, -9.497, 60.85), (16.45, 9.497, 60.85), (-16.45, 9.497, 36.65), (-16.45, -9.497, 36.65), (16.45, -9.497, 65.11), (16.45, 9.497, 65.11), (-16.45, 9.497, 40.91), (-16.45, -9.497, 40.91), (16.45, -9.497, 84.03), (16.45, 9.497, 84.03), (-16.45, 9.497, 59.83), (-16.45, -9.497, 59.83)], [], [(4, 0, 1, 5), (5, 1, 2, 6), (6, 2, 3, 7), (7, 3, 0, 4), (0, 3, 2, 1), (7, 4, 5, 6), (11, 10, 9, 8), (15, 12, 13, 14), (11, 8, 12, 15), (10, 11, 15, 14), (9, 10, 14, 13), (8, 9, 13, 12), (19, 18, 17, 16), (23, 20, 21, 22), (19, 16, 20, 23), (18, 19, 23, 22), (17, 18, 22, 21), (16, 17, 21, 20)])
me_cube_006.materials.append(mat_material_001)
me_cube_006.use_remesh_preserve_volume = False
me_cube_006.use_remesh_preserve_attributes = False
me_cube_006.use_mirror_vertex_groups = False
me_cube_006.update()
me_plane = bpy.data.meshes.new('Plane')
me_plane.from_pydata([(-1000.0, -1000.0, 51.43), (1000.0, -1000.0, 51.43), (-1000.0, 1000.0, 51.43), (1000.0, 1000.0, 51.43), (-1000.0, -1000.0, 51.43), (1000.0, -1000.0, 51.43), (-1000.0, 1000.0, 51.43), (1000.0, 1000.0, 51.43)], [], [(0, 1, 3, 2), (4, 5, 7, 6)])
me_plane.materials.append(mat_sea)
me_plane.use_remesh_preserve_volume = False
me_plane.use_remesh_preserve_attributes = False
me_plane.use_mirror_vertex_groups = False
me_plane.update()
me_cube_009 = bpy.data.meshes.new('Cube.009')
me_cube_009.from_pydata([(-11.94, 0.4178, 6.784), (-11.94, -2.165, 6.784), (-9.162, -2.239, 1.958), (-9.162, 0.3941, 1.958), (-8.157, 1.536, 0.0), (-8.157, -3.381, 0.0), (-9.922, 0.4478, 2.664), (-9.922, -2.195, 2.664), (-10.93, -3.422, 4.724), (-10.93, 1.675, 4.724), (-10.56, 4.62, 4.428), (-10.56, 2.037, 4.428), (-8.543, 4.65, 0.307), (-8.543, 2.007, 0.307), (-9.551, 0.7797, 2.367), (-9.551, 5.877, 2.367)], [], [(2, 5, 4, 3), (8, 7, 6, 9), (1, 8, 9, 0), (14, 13, 12, 15), (11, 14, 15, 10)])
me_cube_009.materials.append(mat_material_001)
me_cube_009.use_remesh_preserve_volume = False
me_cube_009.use_remesh_preserve_attributes = False
me_cube_009.use_mirror_vertex_groups = False
me_cube_009.update()
me_cube_001 = bpy.data.meshes.new('Cube.001')
me_cube_001.from_pydata([(-11.5, 3.203, 1.475), (-11.5, -3.338, 1.475), (-9.079, -3.381, 1.475), (-9.079, 3.246, 1.475), (-7.959, 3.246, 0.06167), (-7.959, -3.381, 0.06167)], [], [(2, 5, 4, 3), (1, 2, 3, 0)])
me_cube_001.materials.append(mat_material_001)
me_cube_001.use_remesh_preserve_volume = False
me_cube_001.use_remesh_preserve_attributes = False
me_cube_001.use_mirror_vertex_groups = False
me_cube_001.update()
me_cube_016 = bpy.data.meshes.new('Cube.016')
me_cube_016.from_pydata([(-11.5, 3.203, 1.475), (-11.5, -3.338, 1.475), (-9.079, -3.381, 1.475), (-9.079, 3.246, 1.475), (-7.959, 3.246, 0.06167), (-7.959, -3.381, 0.06167)], [], [(2, 5, 4, 3), (1, 2, 3, 0)])
me_cube_016.materials.append(mat_material_001)
me_cube_016.use_remesh_preserve_volume = False
me_cube_016.use_remesh_preserve_attributes = False
me_cube_016.use_mirror_vertex_groups = False
me_cube_016.update()
me_cube_015 = bpy.data.meshes.new('Cube.015')
me_cube_015.from_pydata([(-8.98, 3.203, 1.475), (-8.98, -3.338, 1.475), (-6.555, -3.381, 1.475), (-6.555, 3.246, 1.475), (-5.436, 3.246, 0.06167), (-5.436, -3.381, 0.06167)], [], [(2, 5, 4, 3), (1, 2, 3, 0)])
me_cube_015.materials.append(mat_material_001)
me_cube_015.use_remesh_preserve_volume = False
me_cube_015.use_remesh_preserve_attributes = False
me_cube_015.use_mirror_vertex_groups = False
me_cube_015.update()
me_cube_014 = bpy.data.meshes.new('Cube.014')
me_cube_014.from_pydata([(7.725, 2.094, 0.05472), (7.725, 3.989, 0.05472), (11.64, 3.989, 0.05472), (11.64, 2.094, 0.05472), (-11.81, 2.094, 6.891), (-11.81, 3.989, 6.891), (-16.19, 3.989, 6.891), (-16.19, 2.094, 6.891), (-7.454, 2.094, 20.66), (-7.454, 3.989, 20.66), (-5.391, 3.989, 17.0), (-5.391, 2.094, 17.0), (-12.74, 2.094, 0.05472), (-12.74, 3.989, 0.05472), (-8.359, 3.989, 0.05472), (-8.359, 2.094, 0.05472), (17.09, 2.094, 9.018), (17.09, 3.989, 9.018), (13.18, 3.989, 9.018), (13.18, 2.094, 9.018), (10.99, 2.094, 14.39), (10.99, 3.989, 14.39), (13.48, 3.989, 17.87), (13.48, 2.094, 17.87), (9.715, 2.094, 20.66), (9.715, 3.989, 20.66), (7.286, 3.989, 17.0), (7.286, 2.094, 17.0)], [], [(14, 5, 4, 15), (6, 7, 8, 9), (17, 18, 21, 22), (13, 6, 5, 14), (0, 1, 2, 3), (3, 16, 19, 0), (4, 5, 10, 11), (15, 12, 13, 14), (19, 16, 23, 20), (0, 19, 18, 1), (20, 23, 22, 21), (18, 19, 20, 21), (2, 17, 16, 3), (15, 4, 7, 12), (12, 7, 6, 13), (1, 18, 17, 2), (16, 17, 22, 23), (9, 8, 24, 25), (5, 6, 9, 10), (7, 4, 11, 8), (27, 26, 25, 24), (11, 10, 26, 27), (8, 11, 27, 24), (10, 9, 25, 26)])
_ca = me_cube_014.color_attributes.new('Col', 'BYTE_COLOR', 'CORNER')
_ca.data.foreach_set('color', [1.0, 1.0, 1.0, 1.0, 1.0, 1.0, 1.0, 1.0, 1.0, 1.0, 1.0, 1.0, 1.0, 1.0, 1.0, 1.0, 1.0, 1.0, 1.0, 1.0, 1.0, 1.0, 1.0, 1.0, 1.0, 1.0, 1.0, 1.0, 1.0, 1.0, 1.0, 1.0, 1.0, 1.0, 1.0, 1.0, 1.0, 1.0, 1.0, 1.0, 1.0, 1.0, 1.0, 1.0, 1.0, 1.0, 1.0, 1.0, 1.0, 1.0, 1.0, 1.0, 1.0, 1.0, 1.0, 1.0, 1.0, 1.0, 1.0, 1.0, 1.0, 1.0, 1.0, 1.0, 1.0, 1.0, 1.0, 1.0, 1.0, 1.0, 1.0, 1.0, 1.0, 1.0, 1.0, 1.0, 1.0, 1.0, 1.0, 1.0, 1.0, 1.0, 1.0, 1.0, 1.0, 1.0, 1.0, 1.0, 1.0, 1.0, 1.0, 1.0, 1.0, 1.0, 1.0, 1.0, 1.0, 1.0, 1.0, 1.0, 1.0, 1.0, 1.0, 1.0, 1.0, 1.0, 1.0, 1.0, 1.0, 1.0, 1.0, 1.0, 1.0, 1.0, 1.0, 1.0, 1.0, 1.0, 1.0, 1.0, 1.0, 1.0, 1.0, 1.0, 1.0, 1.0, 1.0, 1.0, 1.0, 1.0, 1.0, 1.0, 1.0, 1.0, 1.0, 1.0, 1.0, 1.0, 1.0, 1.0, 1.0, 1.0, 1.0, 1.0, 1.0, 1.0, 1.0, 1.0, 1.0, 1.0, 1.0, 1.0, 1.0, 1.0, 1.0, 1.0, 1.0, 1.0, 1.0, 1.0, 1.0, 1.0, 1.0, 1.0, 1.0, 1.0, 1.0, 1.0, 1.0, 1.0, 1.0, 1.0, 1.0, 1.0, 1.0, 1.0, 1.0, 1.0, 1.0, 1.0, 1.0, 1.0, 1.0, 1.0, 1.0, 1.0, 1.0, 1.0, 1.0, 1.0, 1.0, 1.0, 1.0, 1.0, 1.0, 1.0, 1.0, 1.0, 1.0, 1.0, 1.0, 1.0, 1.0, 1.0, 1.0, 1.0, 1.0, 1.0, 1.0, 1.0, 1.0, 1.0, 1.0, 1.0, 1.0, 1.0, 1.0, 1.0, 1.0, 1.0, 1.0, 1.0, 1.0, 1.0, 1.0, 1.0, 1.0, 1.0, 1.0, 1.0, 1.0, 1.0, 1.0, 1.0, 1.0, 1.0, 1.0, 1.0, 1.0, 1.0, 1.0, 1.0, 1.0, 1.0, 1.0, 1.0, 1.0, 1.0, 1.0, 1.0, 1.0, 1.0, 1.0, 1.0, 1.0, 1.0, 1.0, 1.0, 1.0, 1.0, 1.0, 1.0, 1.0, 1.0, 1.0, 1.0, 1.0, 1.0, 1.0, 1.0, 1.0, 1.0, 1.0, 1.0, 1.0, 1.0, 1.0, 1.0, 1.0, 1.0, 1.0, 1.0, 1.0, 1.0, 1.0, 1.0, 1.0, 1.0, 1.0, 1.0, 1.0, 1.0, 1.0, 1.0, 1.0, 1.0, 1.0, 1.0, 1.0, 1.0, 1.0, 1.0, 1.0, 1.0, 1.0, 1.0, 1.0, 1.0, 1.0, 1.0, 1.0, 1.0, 1.0, 1.0, 1.0, 1.0, 1.0, 1.0, 1.0, 1.0, 1.0, 1.0, 1.0, 1.0, 1.0, 1.0, 1.0, 1.0, 1.0, 1.0, 1.0, 1.0, 1.0, 1.0, 1.0, 1.0, 1.0, 1.0, 1.0, 1.0, 1.0, 1.0, 1.0, 1.0, 1.0, 1.0, 1.0, 1.0, 1.0, 1.0, 1.0, 1.0, 1.0, 1.0, 1.0, 1.0, 1.0, 1.0, 1.0, 1.0, 1.0, 1.0, 1.0, 1.0, 1.0, 1.0, 1.0, 1.0, 1.0, 1.0, 1.0, 1.0, 1.0, 1.0, 1.0, 1.0, 1.0, 1.0, 1.0, 1.0, 1.0, 1.0, 1.0, 1.0])
me_cube_014.materials.append(mat_material_001)
me_cube_014.use_remesh_preserve_volume = False
me_cube_014.use_remesh_preserve_attributes = False
me_cube_014.use_mirror_vertex_groups = False
me_cube_014.update()
me_cube_007 = bpy.data.meshes.new('Cube.007')
me_cube_007.from_pydata([(-8.98, 3.203, 1.475), (-8.98, -3.338, 1.475), (-6.555, -3.381, 1.475), (-6.555, 3.246, 1.475), (-5.436, 3.246, 0.06167), (-5.436, -3.381, 0.06167)], [], [(2, 5, 4, 3), (1, 2, 3, 0)])
me_cube_007.materials.append(mat_material_001)
me_cube_007.use_remesh_preserve_volume = False
me_cube_007.use_remesh_preserve_attributes = False
me_cube_007.use_mirror_vertex_groups = False
me_cube_007.update()
me_cube_003 = bpy.data.meshes.new('Cube.003')
me_cube_003.from_pydata([(9.801, -0.3527, 0.0), (9.801, 0.3208, 0.0), (12.02, 0.3208, 0.0), (12.02, -0.3527, 0.0), (6.838, -0.3527, 11.89), (6.838, 0.3208, 11.89), (10.53, -0.3527, 0.0), (10.53, 0.3208, 0.0), (8.329, 0.3208, 11.89), (8.329, -0.3527, 11.89), (6.132, 0.0, 11.86), (6.132, 0.1428, 11.86), (7.386, 0.0, 7.824), (7.386, 0.1428, 7.824), (0.0, 0.0, 11.86), (0.0, 0.1428, 11.86), (0.0, 0.0, 7.824), (0.0, 0.1428, 7.824), (7.726, 0.3208, 6.676), (8.251, 0.3208, 7.344), (9.742, 0.3208, 7.344), (9.742, -0.3527, 7.344), (8.251, -0.3527, 7.344), (7.726, -0.3527, 6.676)], [], [(23, 18, 1, 0), (19, 20, 2, 7), (20, 21, 3, 2), (6, 7, 2, 3), (0, 1, 7, 6), (18, 19, 7, 1), (5, 4, 9, 8), (22, 19, 18, 23), (10, 12, 13, 11), (14, 15, 17, 16), (13, 12, 16, 17), (11, 13, 17, 15), (10, 11, 15, 14), (5, 8, 20, 19), (8, 9, 21, 20), (4, 5, 19, 22), (21, 9, 4, 22, 23, 0, 6, 3), (10, 14, 16, 12)])
me_cube_003.materials.append(mat_material_005)
me_cube_003.use_remesh_preserve_volume = False
me_cube_003.use_remesh_preserve_attributes = False
me_cube_003.use_mirror_vertex_groups = False
me_cube_003.update()
me_cube_002 = bpy.data.meshes.new('Cube.002')
me_cube_002.from_pydata([(7.981, 2.163, 0.05654), (7.981, 4.121, 0.05654), (12.51, 4.121, 0.05654), (12.51, 2.163, 0.05654), (5.513, 2.163, 22.07), (5.513, 4.121, 22.07), (8.941, 4.121, 25.48), (8.941, 2.163, 25.48), (-11.31, 2.163, 0.05665), (-11.31, 3.048, 0.05665), (-8.32, 3.048, 0.05665), (-8.32, 2.163, 0.05665), (-15.4, 2.163, 12.66), (-15.4, 3.048, 12.66), (-12.41, 3.048, 12.66), (-12.41, 2.163, 12.66), (10.65, 2.163, 6.36), (10.65, 4.121, 6.36), (15.16, 4.121, 6.445), (15.16, 2.163, 6.445)], [], [(16, 17, 1, 0), (17, 18, 2, 1), (18, 19, 3, 2), (19, 16, 0, 3), (0, 1, 2, 3), (7, 6, 5, 4), (12, 13, 9, 8), (13, 14, 10, 9), (14, 15, 11, 10), (15, 12, 8, 11), (8, 9, 10, 11), (15, 14, 13, 12), (4, 5, 17, 16), (5, 6, 18, 17), (6, 7, 19, 18), (7, 4, 16, 19)])
me_cube_002.materials.append(mat_material_001)
me_cube_002.use_remesh_preserve_volume = False
me_cube_002.use_remesh_preserve_attributes = False
me_cube_002.use_mirror_vertex_groups = False
me_cube_002.update()
me_cube = bpy.data.meshes.new('Cube')
me_cube.from_pydata([(2.805, 20.0, -0.1), (2.805, 0.0, -0.1), (-1.192e-07, 1.788e-07, -0.1), (3.576e-07, 20.0, -0.1), (2.805, 20.0, 0.1), (2.805, -5.96e-07, 0.1), (-3.576e-07, 3.576e-07, 0.1), (5.96e-08, 20.0, 0.1), (3.085, 20.0, -0.1), (3.085, 0.0, -0.1), (3.085, 20.0, 0.1), (3.085, -5.96e-07, 0.1), (7.517, 20.0, -0.1), (7.517, 0.0, -0.1), (7.517, 20.0, 0.1), (7.517, -5.96e-07, 0.1), (3.085, 7.65, -0.1), (3.085, 7.65, 0.1), (7.517, 7.65, -0.1), (7.517, 7.65, 0.1), (2.805, 7.65, -0.1), (6.318e-08, 7.65, -0.1), (2.805, 7.65, 0.1), (-1.98e-07, 7.65, 0.1), (2.805, 3.825, -0.1), (2.805, 3.825, 0.1), (-2.801e-08, 3.825, -0.1), (-2.778e-07, 3.825, 0.1), (3.085, 3.825, -0.1), (3.085, 3.825, 0.1), (7.517, 3.825, -0.1), (7.517, 3.825, 0.1)], [], [(24, 1, 2, 26), (25, 27, 6, 5), (24, 25, 5, 1), (28, 9, 11, 29), (30, 31, 15, 13), (29, 11, 15, 31), (16, 8, 12, 18), (8, 16, 17, 10), (12, 14, 19, 18), (10, 17, 19, 14), (28, 16, 18, 30), (0, 20, 21, 3), (4, 7, 23, 22), (0, 4, 22, 20), (20, 24, 26, 21), (22, 23, 27, 25), (18, 19, 31, 30), (17, 29, 31, 19), (9, 28, 30, 13), (17, 22, 25, 29), (29, 25, 24, 28), (28, 24, 20, 16), (16, 20, 22, 17)])
me_cube.polygons.foreach_set('use_smooth', [True] * 23)
_ca = me_cube.color_attributes.new('Col', 'BYTE_COLOR', 'CORNER')
_ca.data.foreach_set('color', [1.0, 1.0, 1.0, 1.0, 1.0, 1.0, 1.0, 1.0, 1.0, 1.0, 1.0, 1.0, 1.0, 1.0, 1.0, 1.0, 1.0, 1.0, 1.0, 1.0, 1.0, 1.0, 1.0, 1.0, 1.0, 1.0, 1.0, 1.0, 1.0, 1.0, 1.0, 1.0, 1.0, 1.0, 1.0, 1.0, 1.0, 1.0, 1.0, 1.0, 1.0, 1.0, 1.0, 1.0, 1.0, 1.0, 1.0, 1.0, 1.0, 1.0, 1.0, 1.0, 1.0, 1.0, 1.0, 1.0, 1.0, 1.0, 1.0, 1.0, 1.0, 1.0, 1.0, 1.0, 1.0, 1.0, 1.0, 1.0, 1.0, 1.0, 1.0, 1.0, 1.0, 1.0, 1.0, 1.0, 1.0, 1.0, 1.0, 1.0, 1.0, 1.0, 1.0, 1.0, 1.0, 1.0, 1.0, 1.0, 1.0, 1.0, 1.0, 1.0, 1.0, 1.0, 1.0, 1.0, 1.0, 1.0, 1.0, 1.0, 1.0, 1.0, 1.0, 1.0, 1.0, 1.0, 1.0, 1.0, 1.0, 1.0, 1.0, 1.0, 1.0, 1.0, 1.0, 1.0, 1.0, 1.0, 1.0, 1.0, 1.0, 1.0, 1.0, 1.0, 1.0, 1.0, 1.0, 1.0, 1.0, 1.0, 1.0, 1.0, 1.0, 1.0, 1.0, 1.0, 1.0, 1.0, 1.0, 1.0, 1.0, 1.0, 1.0, 1.0, 1.0, 1.0, 1.0, 1.0, 1.0, 1.0, 1.0, 1.0, 1.0, 1.0, 1.0, 1.0, 1.0, 1.0, 1.0, 1.0, 1.0, 1.0, 1.0, 1.0, 1.0, 1.0, 1.0, 1.0, 1.0, 1.0, 1.0, 1.0, 1.0, 1.0, 1.0, 1.0, 1.0, 1.0, 1.0, 1.0, 1.0, 1.0, 1.0, 1.0, 1.0, 1.0, 1.0, 1.0, 1.0, 1.0, 1.0, 1.0, 1.0, 1.0, 1.0, 1.0, 1.0, 1.0, 1.0, 1.0, 1.0, 1.0, 1.0, 1.0, 1.0, 1.0, 1.0, 1.0, 1.0, 1.0, 1.0, 1.0, 1.0, 1.0, 1.0, 1.0, 1.0, 1.0, 1.0, 1.0, 1.0, 1.0, 1.0, 1.0, 1.0, 1.0, 1.0, 1.0, 1.0, 1.0, 1.0, 1.0, 1.0, 1.0, 1.0, 1.0, 1.0, 1.0, 1.0, 1.0, 1.0, 1.0, 1.0, 1.0, 1.0, 1.0, 1.0, 1.0, 1.0, 1.0, 1.0, 1.0, 1.0, 1.0, 1.0, 1.0, 1.0, 1.0, 1.0, 1.0, 1.0, 1.0, 1.0, 1.0, 1.0, 1.0, 1.0, 1.0, 1.0, 1.0, 1.0, 1.0, 1.0, 1.0, 1.0, 1.0, 1.0, 1.0, 1.0, 1.0, 1.0, 1.0, 1.0, 1.0, 1.0, 1.0, 1.0, 1.0, 1.0, 1.0, 1.0, 1.0, 1.0, 1.0, 1.0, 1.0, 1.0, 1.0, 1.0, 1.0, 1.0, 1.0, 1.0, 1.0, 1.0, 1.0, 1.0, 1.0, 1.0, 1.0, 1.0, 1.0, 1.0, 1.0, 1.0, 1.0, 1.0, 1.0, 1.0, 1.0, 1.0, 1.0, 1.0, 1.0, 1.0, 1.0, 1.0, 1.0, 1.0, 1.0, 1.0, 1.0, 1.0, 1.0, 1.0, 1.0, 1.0, 1.0, 1.0, 1.0, 1.0, 1.0, 1.0, 1.0, 1.0, 1.0, 1.0, 1.0, 1.0, 1.0, 1.0, 1.0, 1.0, 1.0, 1.0, 1.0, 1.0, 1.0, 1.0, 1.0, 1.0, 1.0, 1.0, 1.0, 1.0, 1.0, 1.0, 1.0])
me_cube.materials.append(mat_material)
me_cube.use_remesh_preserve_volume = False
me_cube.use_remesh_preserve_attributes = False
me_cube.use_mirror_vertex_groups = False
me_cube.auto_texspace = False
me_cube.update()
me_cylinder = bpy.data.meshes.new('Cylinder')
me_cylinder.from_pydata([(0.3394, 2.32, -0.3394), (0.3394, 2.32, 0.3394), (0.3328, 2.254, -0.3394), (0.3328, 2.254, 0.3394), (0.3135, 2.19, -0.3394), (0.3135, 2.19, 0.3394), (0.2822, 2.131, -0.3394), (0.2822, 2.131, 0.3394), (0.24, 2.08, -0.3394), (0.24, 2.08, 0.3394), (0.1885, 2.038, -0.3394), (0.1885, 2.038, 0.3394), (0.1299, 2.006, -0.3394), (0.1299, 2.006, 0.3394), (0.06621, 1.987, -0.3394), (0.06621, 1.987, 0.3394), (-4.022e-08, 1.98, -0.3394), (-4.022e-08, 1.98, 0.3394), (-0.06621, 1.987, -0.3394), (-0.06621, 1.987, 0.3394), (-0.1299, 2.006, -0.3394), (-0.1299, 2.006, 0.3394), (-0.1885, 2.038, -0.3394), (-0.1885, 2.038, 0.3394), (-0.24, 2.08, -0.3394), (-0.24, 2.08, 0.3394), (-0.2822, 2.131, -0.3394), (-0.2822, 2.131, 0.3394), (-0.3135, 2.19, -0.3394), (-0.3135, 2.19, 0.3394), (-0.3328, 2.254, -0.3394), (-0.3328, 2.254, 0.3394), (-0.3394, 2.32, -0.3394), (-0.3394, 2.32, 0.3394), (7.036e-08, 10.09, -0.3394), (7.036e-08, 10.09, 0.3394), (0.06621, 10.08, -0.3394), (0.06621, 10.08, 0.3394), (0.1299, 10.06, -0.3394), (0.1299, 10.06, 0.3394), (0.1885, 10.03, -0.3394), (0.1885, 10.03, 0.3394), (0.24, 9.99, -0.3394), (0.24, 9.99, 0.3394), (0.2822, 9.938, -0.3394), (0.2822, 9.938, 0.3394), (0.3135, 9.88, -0.3394), (0.3135, 9.88, 0.3394), (0.3328, 9.816, -0.3394), (0.3328, 9.816, 0.3394), (0.3394, 9.75, -0.3394), (0.3394, 9.75, 0.3394), (-0.3394, 9.75, -0.3394), (-0.3394, 9.75, 0.3394), (-0.3328, 9.816, -0.3394), (-0.3328, 9.816, 0.3394), (-0.3135, 9.88, -0.3394), (-0.3135, 9.88, 0.3394), (-0.2822, 9.938, -0.3394), (-0.2822, 9.938, 0.3394), (-0.24, 9.99, -0.3394), (-0.24, 9.99, 0.3394), (-0.1885, 10.03, -0.3394), (-0.1885, 10.03, 0.3394), (-0.1299, 10.06, -0.3394), (-0.1299, 10.06, 0.3394), (-0.06621, 10.08, -0.3394), (-0.06621, 10.08, 0.3394)], [], [(0, 2, 3, 1), (2, 4, 5, 3), (4, 6, 7, 5), (6, 8, 9, 7), (8, 10, 11, 9), (10, 12, 13, 11), (12, 14, 15, 13), (14, 16, 17, 15), (16, 18, 19, 17), (18, 20, 21, 19), (20, 22, 23, 21), (22, 24, 25, 23), (24, 26, 27, 25), (26, 28, 29, 27), (28, 30, 31, 29), (30, 32, 33, 31), (50, 48, 0), (32, 54, 52), (34, 36, 37, 35), (36, 38, 39, 37), (38, 40, 41, 39), (40, 42, 43, 41), (42, 44, 45, 43), (44, 46, 47, 45), (46, 48, 49, 47), (48, 50, 51, 49), (52, 54, 55, 53), (54, 56, 57, 55), (56, 58, 59, 57), (58, 60, 61, 59), (60, 62, 63, 61), (62, 64, 65, 63), (66, 34, 35, 67), (64, 66, 67, 65), (1, 51, 50, 0), (32, 52, 53, 33)])
me_cylinder.use_remesh_preserve_volume = False
me_cylinder.use_remesh_preserve_attributes = False
me_cylinder.use_mirror_vertex_groups = False
me_cylinder.update()
me_mesh_001 = bpy.data.meshes.new('Mesh.001')
me_mesh_001.from_pydata([(-2.87, 11.79, -0.2643), (-2.87, 12.38, -0.2643), (-7.768, 9.494, -0.2643), (-7.768, 8.905, -0.2643), (-2.87, 11.79, 0.2643), (-2.87, 12.38, 0.2643), (-7.768, 9.494, 0.2643), (-7.768, 8.905, 0.2643)], [], [(4, 5, 1, 0), (5, 6, 2, 1), (6, 7, 3, 2), (7, 4, 0, 3)])
me_mesh_001.use_remesh_preserve_volume = False
me_mesh_001.use_remesh_preserve_attributes = False
me_mesh_001.use_mirror_vertex_groups = False
me_mesh_001.update()
me_cube_004 = bpy.data.meshes.new('Cube.004')
me_cube_004.from_pydata([(0.0, 20.0, 0.0), (17.32, 10.0, 0.0), (17.32, -10.0, 0.0), (-1.748e-06, -20.0, 0.0), (-17.32, -10.0, 0.0), (-17.32, 10.0, 0.0), (0.0, 20.0, 69.34), (17.32, 10.0, 69.34), (17.32, -10.0, 69.34), (-1.748e-06, -20.0, 69.34), (-17.32, -10.0, 69.34), (-17.32, 10.0, 69.34)], [], [(0, 6, 7, 1), (5, 11, 6, 0), (4, 10, 11, 5), (3, 9, 10, 4), (2, 8, 9, 3), (1, 7, 8, 2)])
_ca = me_cube_004.color_attributes.new('Col', 'BYTE_COLOR', 'CORNER')
_ca.data.foreach_set('color', [1.0, 1.0, 1.0, 1.0, 1.0, 1.0, 1.0, 1.0, 1.0, 1.0, 1.0, 1.0, 1.0, 1.0, 1.0, 1.0, 1.0, 1.0, 1.0, 1.0, 1.0, 1.0, 1.0, 1.0, 1.0, 1.0, 1.0, 1.0, 1.0, 1.0, 1.0, 1.0, 1.0, 1.0, 1.0, 1.0, 1.0, 1.0, 1.0, 1.0, 1.0, 1.0, 1.0, 1.0, 1.0, 1.0, 1.0, 1.0, 1.0, 1.0, 1.0, 1.0, 1.0, 1.0, 1.0, 1.0, 1.0, 1.0, 1.0, 1.0, 1.0, 1.0, 1.0, 1.0, 1.0, 1.0, 1.0, 1.0, 1.0, 1.0, 1.0, 1.0, 1.0, 1.0, 1.0, 1.0, 1.0, 1.0, 1.0, 1.0, 1.0, 1.0, 1.0, 1.0, 1.0, 1.0, 1.0, 1.0, 1.0, 1.0, 1.0, 1.0, 1.0, 1.0, 1.0, 1.0])
me_cube_004.materials.append(mat_material_001)
me_cube_004.use_remesh_preserve_volume = False
me_cube_004.use_remesh_preserve_attributes = False
me_cube_004.use_mirror_vertex_groups = False
me_cube_004.update()
me_cylinder_003 = bpy.data.meshes.new('Cylinder.003')
me_cylinder_003.from_pydata([(-14.3, -3.008, -45.22), (-18.37, -3.008, -45.22), (-14.3, -2.95, -45.81), (-18.37, -2.95, -45.81), (-14.3, -2.779, -46.37), (-18.37, -2.779, -46.37), (-14.3, -2.501, -46.89), (-18.37, -2.501, -46.89), (-14.3, -2.127, -47.35), (-18.37, -2.127, -47.35), (-14.3, -1.671, -47.72), (-18.37, -1.671, -47.72), (-14.3, -1.151, -48.0), (-18.37, -1.151, -48.0), (-14.3, -0.5868, -48.17), (-18.37, -0.5868, -48.17), (-14.3, 2.156e-06, -48.23), (-18.37, 2.511e-06, -48.23), (-14.3, 0.5868, -48.17), (-18.37, 0.5868, -48.17), (-14.3, 1.151, -48.0), (-18.37, 1.151, -48.0), (-14.3, 1.671, -47.72), (-18.37, 1.671, -47.72), (-14.3, 2.127, -47.35), (-18.37, 2.127, -47.35), (-14.3, 2.501, -46.89), (-18.37, 2.501, -46.89), (-14.3, 2.779, -46.37), (-18.37, 2.779, -46.37), (-14.3, 2.95, -45.81), (-18.37, 2.95, -45.81), (-14.3, 3.008, -45.22), (-18.37, 3.008, -45.22), (-14.3, -3.008, 51.74), (-18.37, -3.008, 51.74), (-14.3, 3.008, 51.74), (-18.37, 3.008, 51.74), (-14.3, 2.95, 52.32), (-18.37, 2.95, 52.32), (-14.3, 2.779, 52.89), (-18.37, 2.779, 52.89), (-14.3, 2.501, 53.41), (-18.37, 2.501, 53.41), (-14.3, 2.127, 53.86), (-18.37, 2.127, 53.86), (-14.3, 1.671, 54.24), (-18.37, 1.671, 54.24), (-14.3, 1.151, 54.52), (-18.37, 1.151, 54.52), (-14.3, 0.5868, 54.69), (-18.37, 0.5868, 54.69), (-14.3, -5.214e-07, 54.74), (-18.37, -1.658e-07, 54.74), (-14.3, -0.5868, 54.69), (-18.37, -0.5868, 54.69), (-14.3, -1.151, 54.52), (-18.37, -1.151, 54.52), (-14.3, -1.671, 54.24), (-18.37, -1.671, 54.24), (-14.3, -2.127, 53.86), (-18.37, -2.127, 53.86), (-14.3, -2.501, 53.41), (-18.37, -2.501, 53.41), (-14.3, -2.779, 52.89), (-18.37, -2.779, 52.89), (-14.3, -2.95, 52.32), (-18.37, -2.95, 52.32)], [], [(0, 2, 3, 1), (2, 4, 5, 3), (4, 6, 7, 5), (6, 8, 9, 7), (8, 10, 11, 9), (10, 12, 13, 11), (12, 14, 15, 13), (14, 16, 17, 15), (16, 18, 19, 17), (18, 20, 21, 19), (20, 22, 23, 21), (22, 24, 25, 23), (24, 26, 27, 25), (26, 28, 29, 27), (28, 30, 31, 29), (30, 32, 33, 31), (32, 36, 37, 33), (36, 38, 39, 37), (38, 40, 41, 39), (40, 42, 43, 41), (42, 44, 45, 43), (44, 46, 47, 45), (46, 48, 49, 47), (48, 50, 51, 49), (50, 52, 53, 51), (52, 54, 55, 53), (54, 56, 57, 55), (56, 58, 59, 57), (58, 60, 61, 59), (60, 62, 63, 61), (62, 64, 65, 63), (66, 34, 35, 67), (64, 66, 67, 65), (1, 35, 34, 0)])
me_cylinder_003.use_remesh_preserve_volume = False
me_cylinder_003.use_remesh_preserve_attributes = False
me_cylinder_003.use_mirror_vertex_groups = False
me_cylinder_003.update()
me_cube_008 = bpy.data.meshes.new('Cube.008')
me_cube_008.from_pydata([(1.352, 9.36, 0.08282), (1.352, -0.3668, 0.08282), (-1.352, 9.36, 6.455), (-1.352, -0.3668, 6.455)], [], [(2, 0, 1, 3)])
me_cube_008.materials.append(mat_material_001)
me_cube_008.use_remesh_preserve_volume = False
me_cube_008.use_remesh_preserve_attributes = False
me_cube_008.use_mirror_vertex_groups = False
me_cube_008.update()
me_cylinder_005 = bpy.data.meshes.new('Cylinder.005')
me_cylinder_005.from_pydata([(-0.3588, 2.692, -0.7658), (0.7754, 2.692, -0.7658), (-0.3588, 2.644, -0.761), (0.7754, 2.644, -0.761), (-0.3588, 2.597, -0.7467), (0.7754, 2.597, -0.7467), (-0.3588, 2.553, -0.7236), (0.7754, 2.553, -0.7236), (-0.3588, 2.515, -0.6925), (0.7754, 2.515, -0.6925), (-0.3588, 2.484, -0.6546), (0.7754, 2.484, -0.6546), (-0.3588, 2.461, -0.6113), (0.7754, 2.461, -0.6113), (-0.3588, 2.447, -0.5644), (0.7754, 2.447, -0.5644), (-0.3588, 2.442, -0.5156), (0.7754, 2.442, -0.5156), (-0.3588, 2.447, -0.4668), (0.7754, 2.447, -0.4668), (-0.3588, 2.461, -0.4198), (0.7754, 2.461, -0.4198), (-0.3588, 2.484, -0.3766), (0.7754, 2.484, -0.3766), (-0.3588, 2.515, -0.3387), (0.7754, 2.515, -0.3387), (-0.3588, 2.553, -0.3076), (0.7754, 2.553, -0.3076), (-0.3588, 2.597, -0.2844), (0.7754, 2.597, -0.2844), (-0.3588, 2.644, -0.2702), (0.7754, 2.644, -0.2702), (-0.3588, 2.692, -0.2654), (0.7754, 2.692, -0.2654), (-0.3588, 8.42, -0.5156), (0.7754, 8.42, -0.5156), (-0.3588, 8.416, -0.5644), (0.7754, 8.416, -0.5644), (-0.3588, 8.401, -0.6113), (0.7754, 8.401, -0.6113), (-0.3588, 8.378, -0.6546), (0.7754, 8.378, -0.6546), (-0.3588, 8.347, -0.6925), (0.7754, 8.347, -0.6925), (-0.3588, 8.309, -0.7236), (0.7754, 8.309, -0.7236), (-0.3588, 8.266, -0.7467), (0.7754, 8.266, -0.7467), (-0.3588, 8.219, -0.761), (0.7754, 8.219, -0.761), (-0.3588, 8.17, -0.7658), (0.7754, 8.17, -0.7658), (-0.3588, 8.17, -0.2654), (0.7754, 8.17, -0.2654), (-0.3588, 8.219, -0.2702), (0.7754, 8.219, -0.2702), (-0.3588, 8.266, -0.2844), (0.7754, 8.266, -0.2844), (-0.3588, 8.309, -0.3076), (0.7754, 8.309, -0.3076), (-0.3588, 8.347, -0.3387), (0.7754, 8.347, -0.3387), (-0.3588, 8.378, -0.3766), (0.7754, 8.378, -0.3766), (-0.3588, 8.401, -0.4198), (0.7754, 8.401, -0.4198), (-0.3588, 8.416, -0.4668), (0.7754, 8.416, -0.4668)], [], [(0, 2, 3, 1), (2, 4, 5, 3), (4, 6, 7, 5), (6, 8, 9, 7), (8, 10, 11, 9), (10, 12, 13, 11), (12, 14, 15, 13), (14, 16, 17, 15), (16, 18, 19, 17), (18, 20, 21, 19), (20, 22, 23, 21), (22, 24, 25, 23), (24, 26, 27, 25), (26, 28, 29, 27), (28, 30, 31, 29), (30, 32, 33, 31), (50, 48, 0), (32, 54, 52), (34, 36, 37, 35), (36, 38, 39, 37), (38, 40, 41, 39), (40, 42, 43, 41), (42, 44, 45, 43), (44, 46, 47, 45), (46, 48, 49, 47), (48, 50, 51, 49), (52, 54, 55, 53), (54, 56, 57, 55), (56, 58, 59, 57), (58, 60, 61, 59), (60, 62, 63, 61), (62, 64, 65, 63), (66, 34, 35, 67), (64, 66, 67, 65), (1, 51, 50, 0), (32, 52, 53, 33)])
me_cylinder_005.use_remesh_preserve_volume = False
me_cylinder_005.use_remesh_preserve_attributes = False
me_cylinder_005.use_mirror_vertex_groups = False
me_cylinder_005.update()
me_cube_013 = bpy.data.meshes.new('Cube.013')
me_cube_013.from_pydata([(-1.352, 9.36, 0.0941), (-1.352, -0.3668, 0.0941), (1.352, 9.36, 0.0941), (1.352, -0.3668, 0.0941), (1.352, 6.118, 0.0941), (1.352, 2.875, 0.0941), (-1.352, 2.875, 0.0941), (-1.352, 6.118, 0.0941), (1.352, 5.654, 0.0941), (1.352, 5.191, 0.0941), (1.352, 4.728, 0.0941), (1.352, 4.265, 0.0941), (1.352, 3.802, 0.0941), (1.352, 3.339, 0.0941), (-1.352, 3.339, 0.0941), (-1.352, 3.802, 0.0941), (-1.352, 4.265, 0.0941), (-1.352, 4.728, 0.0941), (-1.352, 5.191, 0.0941), (-1.352, 5.654, 0.0941), (-1.352, 9.36, 0.0), (-1.352, -0.3668, 0.0), (1.352, 9.36, 0.0), (1.352, -0.3668, 0.0), (1.352, 6.118, 0.0), (1.352, 2.875, 0.0), (-1.352, 2.875, 0.0), (-1.352, 6.118, 0.0), (1.352, 5.654, 0.0), (1.352, 5.191, 0.0), (1.352, 4.728, 0.0), (1.352, 4.265, 0.0), (1.352, 3.802, 0.0), (1.352, 3.339, 0.0), (-1.352, 3.339, 0.0), (-1.352, 3.802, 0.0), (-1.352, 4.265, 0.0), (-1.352, 4.728, 0.0), (-1.352, 5.191, 0.0), (-1.352, 5.654, 0.0)], [], [(5, 6, 1, 3), (2, 0, 7, 4), (8, 19, 18, 9), (10, 17, 16, 11), (12, 15, 14, 13), (25, 23, 21, 26), (22, 24, 27, 20), (28, 29, 38, 39), (30, 31, 36, 37), (32, 33, 34, 35), (7, 0, 20, 27), (19, 8, 28, 39), (5, 3, 23, 25), (16, 17, 37, 36), (12, 13, 33, 32), (13, 14, 34, 33), (8, 9, 29, 28), (11, 16, 36, 31), (4, 7, 27, 24), (2, 4, 24, 22), (9, 18, 38, 29), (3, 1, 21, 23), (18, 19, 39, 38), (0, 2, 22, 20), (14, 15, 35, 34), (10, 11, 31, 30), (15, 12, 32, 35), (6, 5, 25, 26), (17, 10, 30, 37), (1, 6, 26, 21)])
me_cube_013.materials.append(mat_material_001)
me_cube_013.use_remesh_preserve_volume = False
me_cube_013.use_remesh_preserve_attributes = False
me_cube_013.use_mirror_vertex_groups = False
me_cube_013.update()
me_cube_011 = bpy.data.meshes.new('Cube.011')
me_cube_011.from_pydata([(9.863, -1.927, 7.477), (9.863, 6.041, 7.477), (9.14, -1.927, 7.696), (9.14, 6.041, 7.696), (8.388, -1.927, 7.77), (8.388, 6.041, 7.77), (10.53, 6.041, 7.121), (10.53, -1.927, 7.121), (11.11, 6.041, 6.642), (11.11, -1.927, 6.642), (11.59, 6.041, 6.058), (11.59, -1.927, 6.058), (11.95, 6.041, 5.392), (11.95, -1.927, 5.392), (12.17, 6.041, 4.669), (12.17, -1.927, 4.669), (12.24, 6.041, 3.917), (12.24, -1.927, 3.917), (12.17, 6.041, 3.165), (12.17, -1.927, 3.165), (11.95, 6.041, 2.442), (11.95, -1.927, 2.442), (11.59, 6.041, 1.776), (11.59, -1.927, 1.776), (11.11, 6.041, 1.192), (11.11, -1.927, 1.192), (10.53, 6.041, 0.713), (10.53, -1.927, 0.713), (9.863, 6.041, 0.3569), (9.863, -1.927, 0.3569), (9.14, 6.041, 0.1376), (9.14, -1.927, 0.1376), (8.388, 6.041, 0.06359), (8.388, -1.927, 0.06359), (8.056, -1.927, 0.06359), (8.056, 6.041, 0.06359), (0.0, 6.041, 7.77), (0.0, -1.927, 7.77)], [], [(5, 4, 2, 3), (3, 2, 0, 1), (1, 0, 7, 6), (6, 7, 9, 8), (8, 9, 11, 10), (10, 11, 13, 12), (12, 13, 15, 14), (14, 15, 17, 16), (16, 17, 19, 18), (18, 19, 21, 20), (20, 21, 23, 22), (22, 23, 25, 24), (24, 25, 27, 26), (26, 27, 29, 28), (28, 29, 31, 30), (4, 5, 36, 37), (30, 31, 33, 32), (32, 33, 34, 35)])
me_cube_011.polygons.foreach_set('use_smooth', [True] * 18)
me_cube_011.materials.append(mat_material_001)
me_cube_011.use_remesh_preserve_volume = False
me_cube_011.use_remesh_preserve_attributes = False
me_cube_011.use_mirror_x = True
me_cube_011.update()
me_cylinder_001 = bpy.data.meshes.new('Cylinder.001')
me_cylinder_001.from_pydata([(-2.452, 0.2916, -0.7022), (-2.452, 0.2916, 0.7022), (-2.452, -0.2916, -0.7022), (-2.452, -0.2916, 0.7022), (-2.509, -0.286, -0.7022), (-2.509, -0.286, 0.7022), (-2.563, -0.2694, -0.7022), (-2.563, -0.2694, 0.7022), (-2.614, -0.2425, -0.7022), (-2.614, -0.2425, 0.7022), (-2.658, -0.2062, -0.7022), (-2.658, -0.2062, 0.7022), (-2.694, -0.162, -0.7022), (-2.694, -0.162, 0.7022), (-2.721, -0.1116, -0.7022), (-2.721, -0.1116, 0.7022), (-2.738, -0.0569, -0.7022), (-2.738, -0.0569, 0.7022), (-2.743, 1.122e-07, -0.7022), (-2.743, 1.122e-07, 0.7022), (-2.738, 0.0569, -0.7022), (-2.738, 0.0569, 0.7022), (-2.721, 0.1116, -0.7022), (-2.721, 0.1116, 0.7022), (-2.694, 0.162, -0.7022), (-2.694, 0.162, 0.7022), (-2.658, 0.2062, -0.7022), (-2.658, 0.2062, 0.7022), (-2.614, 0.2425, -0.7022), (-2.614, 0.2425, 0.7022), (-2.563, 0.2694, -0.7022), (-2.563, 0.2694, 0.7022), (-2.509, 0.286, -0.7022), (-2.509, 0.286, 0.7022), (2.452, 0.2916, -0.7022), (2.452, 0.2916, 0.7022), (2.509, 0.286, -0.7022), (2.509, 0.286, 0.7022), (2.563, 0.2694, -0.7022), (2.563, 0.2694, 0.7022), (2.614, 0.2425, -0.7022), (2.614, 0.2425, 0.7022), (2.658, 0.2062, -0.7022), (2.658, 0.2062, 0.7022), (2.694, 0.162, -0.7022), (2.694, 0.162, 0.7022), (2.721, 0.1116, -0.7022), (2.721, 0.1116, 0.7022), (2.738, 0.0569, -0.7022), (2.738, 0.0569, 0.7022), (2.743, 1.122e-07, -0.7022), (2.743, 1.122e-07, 0.7022), (2.738, -0.0569, -0.7022), (2.738, -0.0569, 0.7022), (2.721, -0.1116, -0.7022), (2.721, -0.1116, 0.7022), (2.694, -0.162, -0.7022), (2.694, -0.162, 0.7022), (2.658, -0.2062, -0.7022), (2.658, -0.2062, 0.7022), (2.614, -0.2425, -0.7022), (2.614, -0.2425, 0.7022), (2.563, -0.2694, -0.7022), (2.563, -0.2694, 0.7022), (2.509, -0.286, -0.7022), (2.509, -0.286, 0.7022), (2.452, -0.2916, -0.7022), (2.452, -0.2916, 0.7022)], [], [(2, 4, 5, 3), (4, 6, 7, 5), (6, 8, 9, 7), (8, 10, 11, 9), (10, 12, 13, 11), (12, 14, 15, 13), (14, 16, 17, 15), (16, 18, 19, 17), (18, 20, 21, 19), (20, 22, 23, 21), (22, 24, 25, 23), (24, 26, 27, 25), (26, 28, 29, 27), (28, 30, 31, 29), (32, 0, 1, 33), (30, 32, 33, 31), (34, 36, 37, 35), (36, 38, 39, 37), (38, 40, 41, 39), (40, 42, 43, 41), (42, 44, 45, 43), (44, 46, 47, 45), (46, 48, 49, 47), (48, 50, 51, 49), (50, 52, 53, 51), (52, 54, 55, 53), (54, 56, 57, 55), (56, 58, 59, 57), (58, 60, 61, 59), (60, 62, 63, 61), (62, 64, 65, 63), (64, 66, 67, 65), (3, 67, 66, 2), (0, 34, 35, 1)])
me_cylinder_001.use_remesh_preserve_volume = False
me_cylinder_001.use_remesh_preserve_attributes = False
me_cylinder_001.use_mirror_x = True
me_cylinder_001.update()
me_cylinder_012 = bpy.data.meshes.new('Cylinder.012')
me_cylinder_012.from_pydata([(-2.452, 0.2916, -0.7022), (-2.452, 0.2916, 0.7022), (-2.452, -0.2916, -0.7022), (-2.452, -0.2916, 0.7022), (-2.509, -0.286, -0.7022), (-2.509, -0.286, 0.7022), (-2.563, -0.2694, -0.7022), (-2.563, -0.2694, 0.7022), (-2.614, -0.2425, -0.7022), (-2.614, -0.2425, 0.7022), (-2.658, -0.2062, -0.7022), (-2.658, -0.2062, 0.7022), (-2.694, -0.162, -0.7022), (-2.694, -0.162, 0.7022), (-2.721, -0.1116, -0.7022), (-2.721, -0.1116, 0.7022), (-2.738, -0.0569, -0.7022), (-2.738, -0.0569, 0.7022), (-2.743, 1.122e-07, -0.7022), (-2.743, 1.122e-07, 0.7022), (-2.738, 0.0569, -0.7022), (-2.738, 0.0569, 0.7022), (-2.721, 0.1116, -0.7022), (-2.721, 0.1116, 0.7022), (-2.694, 0.162, -0.7022), (-2.694, 0.162, 0.7022), (-2.658, 0.2062, -0.7022), (-2.658, 0.2062, 0.7022), (-2.614, 0.2425, -0.7022), (-2.614, 0.2425, 0.7022), (-2.563, 0.2694, -0.7022), (-2.563, 0.2694, 0.7022), (-2.509, 0.286, -0.7022), (-2.509, 0.286, 0.7022), (2.452, 0.2916, -0.7022), (2.452, 0.2916, 0.7022), (2.509, 0.286, -0.7022), (2.509, 0.286, 0.7022), (2.563, 0.2694, -0.7022), (2.563, 0.2694, 0.7022), (2.614, 0.2425, -0.7022), (2.614, 0.2425, 0.7022), (2.658, 0.2062, -0.7022), (2.658, 0.2062, 0.7022), (2.694, 0.162, -0.7022), (2.694, 0.162, 0.7022), (2.721, 0.1116, -0.7022), (2.721, 0.1116, 0.7022), (2.738, 0.0569, -0.7022), (2.738, 0.0569, 0.7022), (2.743, 1.122e-07, -0.7022), (2.743, 1.122e-07, 0.7022), (2.738, -0.0569, -0.7022), (2.738, -0.0569, 0.7022), (2.721, -0.1116, -0.7022), (2.721, -0.1116, 0.7022), (2.694, -0.162, -0.7022), (2.694, -0.162, 0.7022), (2.658, -0.2062, -0.7022), (2.658, -0.2062, 0.7022), (2.614, -0.2425, -0.7022), (2.614, -0.2425, 0.7022), (2.563, -0.2694, -0.7022), (2.563, -0.2694, 0.7022), (2.509, -0.286, -0.7022), (2.509, -0.286, 0.7022), (2.452, -0.2916, -0.7022), (2.452, -0.2916, 0.7022)], [], [(2, 4, 5, 3), (4, 6, 7, 5), (6, 8, 9, 7), (8, 10, 11, 9), (10, 12, 13, 11), (12, 14, 15, 13), (14, 16, 17, 15), (16, 18, 19, 17), (18, 20, 21, 19), (20, 22, 23, 21), (22, 24, 25, 23), (24, 26, 27, 25), (26, 28, 29, 27), (28, 30, 31, 29), (32, 0, 1, 33), (30, 32, 33, 31), (34, 36, 37, 35), (36, 38, 39, 37), (38, 40, 41, 39), (40, 42, 43, 41), (42, 44, 45, 43), (44, 46, 47, 45), (46, 48, 49, 47), (48, 50, 51, 49), (50, 52, 53, 51), (52, 54, 55, 53), (54, 56, 57, 55), (56, 58, 59, 57), (58, 60, 61, 59), (60, 62, 63, 61), (62, 64, 65, 63), (64, 66, 67, 65), (3, 67, 66, 2), (0, 34, 35, 1)])
me_cylinder_012.use_remesh_preserve_volume = False
me_cylinder_012.use_remesh_preserve_attributes = False
me_cylinder_012.use_mirror_x = True
me_cylinder_012.update()
me_cylinder_011 = bpy.data.meshes.new('Cylinder.011')
me_cylinder_011.from_pydata([(-2.452, 0.2916, -0.7022), (-2.452, 0.2916, 0.7022), (-2.452, -0.2916, -0.7022), (-2.452, -0.2916, 0.7022), (-2.509, -0.286, -0.7022), (-2.509, -0.286, 0.7022), (-2.563, -0.2694, -0.7022), (-2.563, -0.2694, 0.7022), (-2.614, -0.2425, -0.7022), (-2.614, -0.2425, 0.7022), (-2.658, -0.2062, -0.7022), (-2.658, -0.2062, 0.7022), (-2.694, -0.162, -0.7022), (-2.694, -0.162, 0.7022), (-2.721, -0.1116, -0.7022), (-2.721, -0.1116, 0.7022), (-2.738, -0.0569, -0.7022), (-2.738, -0.0569, 0.7022), (-2.743, 1.122e-07, -0.7022), (-2.743, 1.122e-07, 0.7022), (-2.738, 0.0569, -0.7022), (-2.738, 0.0569, 0.7022), (-2.721, 0.1116, -0.7022), (-2.721, 0.1116, 0.7022), (-2.694, 0.162, -0.7022), (-2.694, 0.162, 0.7022), (-2.658, 0.2062, -0.7022), (-2.658, 0.2062, 0.7022), (-2.614, 0.2425, -0.7022), (-2.614, 0.2425, 0.7022), (-2.563, 0.2694, -0.7022), (-2.563, 0.2694, 0.7022), (-2.509, 0.286, -0.7022), (-2.509, 0.286, 0.7022), (2.452, 0.2916, -0.7022), (2.452, 0.2916, 0.7022), (2.509, 0.286, -0.7022), (2.509, 0.286, 0.7022), (2.563, 0.2694, -0.7022), (2.563, 0.2694, 0.7022), (2.614, 0.2425, -0.7022), (2.614, 0.2425, 0.7022), (2.658, 0.2062, -0.7022), (2.658, 0.2062, 0.7022), (2.694, 0.162, -0.7022), (2.694, 0.162, 0.7022), (2.721, 0.1116, -0.7022), (2.721, 0.1116, 0.7022), (2.738, 0.0569, -0.7022), (2.738, 0.0569, 0.7022), (2.743, 1.122e-07, -0.7022), (2.743, 1.122e-07, 0.7022), (2.738, -0.0569, -0.7022), (2.738, -0.0569, 0.7022), (2.721, -0.1116, -0.7022), (2.721, -0.1116, 0.7022), (2.694, -0.162, -0.7022), (2.694, -0.162, 0.7022), (2.658, -0.2062, -0.7022), (2.658, -0.2062, 0.7022), (2.614, -0.2425, -0.7022), (2.614, -0.2425, 0.7022), (2.563, -0.2694, -0.7022), (2.563, -0.2694, 0.7022), (2.509, -0.286, -0.7022), (2.509, -0.286, 0.7022), (2.452, -0.2916, -0.7022), (2.452, -0.2916, 0.7022)], [], [(2, 4, 5, 3), (4, 6, 7, 5), (6, 8, 9, 7), (8, 10, 11, 9), (10, 12, 13, 11), (12, 14, 15, 13), (14, 16, 17, 15), (16, 18, 19, 17), (18, 20, 21, 19), (20, 22, 23, 21), (22, 24, 25, 23), (24, 26, 27, 25), (26, 28, 29, 27), (28, 30, 31, 29), (32, 0, 1, 33), (30, 32, 33, 31), (34, 36, 37, 35), (36, 38, 39, 37), (38, 40, 41, 39), (40, 42, 43, 41), (42, 44, 45, 43), (44, 46, 47, 45), (46, 48, 49, 47), (48, 50, 51, 49), (50, 52, 53, 51), (52, 54, 55, 53), (54, 56, 57, 55), (56, 58, 59, 57), (58, 60, 61, 59), (60, 62, 63, 61), (62, 64, 65, 63), (64, 66, 67, 65), (3, 67, 66, 2), (0, 34, 35, 1)])
me_cylinder_011.use_remesh_preserve_volume = False
me_cylinder_011.use_remesh_preserve_attributes = False
me_cylinder_011.use_mirror_x = True
me_cylinder_011.update()

# ---- curves / text
cu_nurbspath = bpy.data.curves.new('NurbsPath', 'CURVE')
cu_nurbspath.dimensions = '3D'
_sp = cu_nurbspath.splines.new('BEZIER'); _sp.bezier_points.add(7)
_sp.bezier_points.foreach_set('co', [0.0, 0.0, 0.0, -39.85, 115.7, -7.596, -111.5, 82.82, -35.1, -98.19, 20.42, -50.47, 1.794, -2.116, -53.44, 116.0, -46.6, -32.19, 70.46, -123.6, -20.73, 0.0, 0.0, 0.0])
_sp.bezier_points.foreach_set('handle_left', [0.0, -13.92, 0.0, 1.719, 96.36, 6.154, -98.13, 110.2, -23.61, -116.1, 38.26, -46.46, -41.24, -0.795, -55.57, 100.8, -1.823, -43.2, 104.4, -123.8, -29.99, 0.0, -71.67, 0.0])
_sp.bezier_points.foreach_set('handle_right', [0.0, 77.52, 0.0, -68.16, 128.8, -16.96, -122.0, 61.27, -44.13, -70.15, -7.453, -56.73, 45.29, -3.452, -51.29, 127.1, -79.05, -24.21, 16.32, -123.2, -5.979, 0.0, 12.63, 0.0])
for _p, _l, _r in zip(_sp.bezier_points, ['FREE', 'AUTO', 'AUTO', 'AUTO', 'ALIGNED', 'AUTO', 'AUTO', 'FREE'], ['FREE', 'AUTO', 'AUTO', 'AUTO', 'ALIGNED', 'AUTO', 'AUTO', 'FREE']): _p.handle_left_type = _l; _p.handle_right_type = _r
_sp.bezier_points.foreach_set('tilt', [1.571, 1.178, 0.7854, 0.3927, 0.0, -0.5236, -1.047, -1.571])
_sp.order_u = 5
_sp.order_v = 0
_sp.use_endpoint_u = True
cu_nurbspath.use_path_clamp = True
cu_nurbspath.bevel_resolution = 0
cu_nurbspath.fill_mode = 'HALF'
cu_nurbspath.twist_mode = 'Z_UP'

# ---- objects
ob_camera_006 = bpy.data.objects.new('Camera.006', cam_camera_006)
ob_camera_005 = bpy.data.objects.new('Camera.005', cam_camera_005)
ob_camera_004 = bpy.data.objects.new('Camera.004', cam_camera_004)
ob_camera_003 = bpy.data.objects.new('Camera.003', cam_camera_003)
ob_camera_002 = bpy.data.objects.new('Camera.002', cam_camera_002)
ob_cube_012 = bpy.data.objects.new('Cube.012', me_cube_012)
ob_cylinder_004 = bpy.data.objects.new('Cylinder.004', me_cylinder_004)
ob_plane_001 = bpy.data.objects.new('Plane.001', me_plane_001)
ob_cylinder_010 = bpy.data.objects.new('Cylinder.010', me_cylinder_010)
ob_cube_005 = bpy.data.objects.new('Cube.005', me_cube_005)
ob_cylinder_003 = bpy.data.objects.new('Cylinder.003', me_cylinder_002)
ob_cube_006 = bpy.data.objects.new('Cube.006', me_cube_006)
ob_plane = bpy.data.objects.new('Plane', me_plane)
ob_sun = bpy.data.objects.new('Sun', light_sun)
ob_trackpath = bpy.data.objects.new('TrackPath', cu_nurbspath)
ob_cube_016 = bpy.data.objects.new('Cube.016', me_cube_009)
ob_cube_015 = bpy.data.objects.new('Cube.015', me_cube_001)
ob_camera_001 = bpy.data.objects.new('Camera.001', cam_camera_001)
ob_cube_009 = bpy.data.objects.new('Cube.009', me_cube_016)
ob_cube_004 = bpy.data.objects.new('Cube.004', me_cube_015)
ob_cube_014 = bpy.data.objects.new('Cube.014', me_cube_014)
ob_cube_007 = bpy.data.objects.new('Cube.007', me_cube_007)
ob_cube_002 = bpy.data.objects.new('Cube.002', me_cube_003)
ob_cube_001 = bpy.data.objects.new('Cube.001', me_cube_002)
ob_cube = bpy.data.objects.new('Cube', me_cube)
ob_empty_001 = bpy.data.objects.new('Empty.001', None)
ob_cylinder = bpy.data.objects.new('Cylinder', me_cylinder)
ob_cylinder_001 = bpy.data.objects.new('Cylinder.001', me_mesh_001)
ob_cube_003 = bpy.data.objects.new('Cube.003', me_cube_004)
ob_empty = bpy.data.objects.new('Empty', None)
ob_cylinder_002 = bpy.data.objects.new('Cylinder.002', me_cylinder_003)
ob_cube_008 = bpy.data.objects.new('Cube.008', me_cube_008)
ob_cylinder_005 = bpy.data.objects.new('Cylinder.005', me_cylinder_005)
ob_cube_013 = bpy.data.objects.new('Cube.013', me_cube_013)
ob_cube_011 = bpy.data.objects.new('Cube.011', me_cube_011)
ob_cylinder_006 = bpy.data.objects.new('Cylinder.006', me_cylinder_001)
ob_cylinder_012 = bpy.data.objects.new('Cylinder.012', me_cylinder_012)
ob_cylinder_011 = bpy.data.objects.new('Cylinder.011', me_cylinder_011)
ob_camera = bpy.data.objects.new('Camera', cam_camera)

# ---- transforms, parenting, visibility, modifiers, constraints
ob_camera_006.location = (-30.19, -24.54, 61.15)
ob_camera_006.rotation_euler = (0.8394, 0.01442, -0.3176)
ob_camera_006.lineart.crease_threshold = 0.0
ob_camera_005.location = (-8.296, 4.857, -55.03)
ob_camera_005.rotation_euler = (4.185, -1.398, -4.338)
ob_camera_005.lineart.crease_threshold = 0.0
ob_camera_004.location = (-32.89, -73.77, -27.56)
ob_camera_004.rotation_euler = (1.732, 6.715e-07, 0.08917)
ob_camera_004.scale = (1.0, 1.0, 1.0)
ob_camera_004.lineart.crease_threshold = 0.0
ob_camera_003.location = (0.7295, 58.56, 4.005)
ob_camera_003.rotation_euler = (1.514, -0.1769, 0.2032)
ob_camera_003.scale = (1.0, 1.0, 1.0)
ob_camera_003.lineart.crease_threshold = 0.0
ob_camera_002.location = (-109.1, -9.506, -32.05)
ob_camera_002.rotation_euler = (1.754, 0.2898, -0.2085)
ob_camera_002.scale = (1.0, 1.0, 1.0)
ob_camera_002.lineart.crease_threshold = 0.0
ob_cube_012.location = (21.2, 571.5, -54.15)
ob_cube_012.lineart.crease_threshold = 0.0
_m = ob_cube_012.modifiers.new('Mirror', 'MIRROR')
_m.use_axis = (False, True, False)
ob_cylinder_004.parent = ob_cube_012
ob_cylinder_004.matrix_parent_inverse = Matrix(((1.0, 0.0, 0.0, -21.2), (0.0, 1.0, 0.0, -551.5), (0.0, 0.0, 1.0, 54.15), (0.0, 0.0, 0.0, 1.0)))
ob_cylinder_004.location = (100.0, 440.7, -59.65)
ob_cylinder_004.lineart.crease_threshold = 0.0
_m = ob_cylinder_004.modifiers.new('Array', 'ARRAY')
_m.use_constant_offset = True
_m.constant_offset_displace = (47.49, 0.0, 0.0)
_m.use_relative_offset = False
ob_plane_001.parent = ob_cube_012
ob_plane_001.matrix_parent_inverse = Matrix(((1.0, 0.0, 0.0, -21.2), (0.0, 1.0, 0.0, -551.5), (0.0, 0.0, 1.0, 54.15), (0.0, 0.0, 0.0, 1.0)))
ob_plane_001.location = (36.21, 544.4, -60.02)
ob_plane_001.lineart.crease_threshold = 0.0
_m = ob_plane_001.modifiers.new('Subsurf', 'SUBSURF')
_m.uv_smooth = 'PRESERVE_CORNERS'
_m.levels = 2
_m.render_levels = 3
_m.show_only_control_edges = False
_m = ob_plane_001.modifiers.new('Solidify', 'SOLIDIFY')
_m.thickness = 5.0
_m.nonmanifold_thickness_mode = 'FIXED'
_m.nonmanifold_merge_threshold = 0.0003
_m = ob_plane_001.modifiers.new('Boolean', 'BOOLEAN')
_m.object = ob_cylinder_010
_m.operation = 'INTERSECT'
_m.solver = 'FAST'
_m = ob_plane_001.modifiers.new('Mirror', 'MIRROR')
_m = ob_plane_001.modifiers.new('EdgeSplit', 'EDGE_SPLIT')
_m = ob_plane_001.modifiers.new('Array', 'ARRAY')
_m.use_constant_offset = True
_m.constant_offset_displace = (0.0, 10.94, 0.0)
_m.relative_offset_displace = (0.0, 0.0, 0.0)
ob_cylinder_010.parent = ob_plane_001
ob_cylinder_010.matrix_parent_inverse = Matrix(((1.0, 0.0, 0.0, -36.21), (0.0, 1.0, 0.0, -564.5), (0.0, 0.0, 1.0, 60.02), (0.0, 0.0, 0.0, 1.0)))
ob_cylinder_010.location = (36.21, 564.5, -60.02)
ob_cylinder_010.hide_viewport = True
ob_cylinder_010.hide_render = True
ob_cylinder_010.lineart.crease_threshold = 0.0
ob_cube_005.parent = ob_cube_012
ob_cube_005.matrix_parent_inverse = Matrix(((1.0, 0.0, 0.0, -21.2), (0.0, 1.0, 0.0, -551.5), (0.0, 0.0, 1.0, 54.15), (0.0, 0.0, 0.0, 1.0)))
ob_cube_005.location = (-68.16, 485.0, 16.11)
ob_cube_005.lineart.crease_threshold = 0.0
_m = ob_cube_005.modifiers.new('Boolean', 'BOOLEAN')
_m.object = ob_cylinder_003
_m.operation = 'INTERSECT'
_m.solver = 'FAST'
_m = ob_cube_005.modifiers.new('EdgeSplit', 'EDGE_SPLIT')
ob_cylinder_003.parent = ob_cube_005
ob_cylinder_003.matrix_parent_inverse = Matrix(((1.0, 0.0, 0.0, 32.54), (0.0, 1.0, 0.0, -399.0), (0.0, 0.0, 1.0, -19.89), (0.0, 0.0, 0.0, 1.0)))
ob_cylinder_003.location = (-32.54, 397.8, 10.9)
ob_cylinder_003.hide_viewport = True
ob_cylinder_003.hide_render = True
ob_cylinder_003.lineart.crease_threshold = 0.0
ob_cube_006.parent = ob_cube_012
ob_cube_006.matrix_parent_inverse = Matrix(((1.0, 0.0, 0.0, -21.2), (0.0, 1.0, 0.0, -551.5), (0.0, 0.0, 1.0, 54.15), (0.0, 0.0, 0.0, 1.0)))
ob_cube_006.location = (-158.7, 427.9, -17.33)
ob_cube_006.lineart.crease_threshold = 0.0
ob_plane.location = (0.0, 0.0, -141.6)
ob_plane.lineart.crease_threshold = 0.0
ob_sun.location = (-1.179, 25.14, 5.721)
ob_sun.rotation_euler = (0.7966, -0.05282, 1.952)
ob_sun.scale = (1.0, 1.0, 1.0)
ob_sun.lineart.crease_threshold = 0.0
ob_trackpath.location = (0.0, 0.0, 0.0)
ob_trackpath.lineart.crease_threshold = 0.0
ob_cube_016.location = (0.0, 439.5, 0.0)
ob_cube_016.lineart.crease_threshold = 0.0
_m = ob_cube_016.modifiers.new('Mirror', 'MIRROR')
_m.use_axis = (False, False, True)
_m.use_clip = True
_m = ob_cube_016.modifiers.new('Solidify', 'SOLIDIFY')
_m.thickness = 0.2
_m.nonmanifold_thickness_mode = 'FIXED'
_m.nonmanifold_merge_threshold = 0.0003
_m = ob_cube_016.modifiers.new('Array', 'ARRAY')
_m.count = 14
_m.use_constant_offset = True
_m.constant_offset_displace = (0.0, 8.42, 0.0)
_m.use_relative_offset = False
_m = ob_cube_016.modifiers.new('Curve.002', 'CURVE')
_m.deform_axis = 'POS_Y'
_m = ob_cube_016.modifiers.new('Curve.001', 'CURVE')
_m.object = ob_trackpath
_m.deform_axis = 'POS_Y'
ob_cube_015.location = (0.0, 316.8, 0.0)
ob_cube_015.lineart.crease_threshold = 0.0
_m = ob_cube_015.modifiers.new('Mirror', 'MIRROR')
_m.use_axis = (True, False, True)
_m.use_clip = True
_m = ob_cube_015.modifiers.new('Solidify', 'SOLIDIFY')
_m.thickness = 0.05
_m.nonmanifold_thickness_mode = 'FIXED'
_m.nonmanifold_merge_threshold = 0.0003
_m = ob_cube_015.modifiers.new('Array', 'ARRAY')
_m.count = 5
_m.use_constant_offset = True
_m.constant_offset_displace = (0.0, 7.17, 0.0)
_m.use_relative_offset = False
_m = ob_cube_015.modifiers.new('Curve.002', 'CURVE')
_m.deform_axis = 'POS_Y'
_m = ob_cube_015.modifiers.new('Curve.001', 'CURVE')
_m.object = ob_trackpath
_m.deform_axis = 'POS_Y'
ob_camera_001.location = (-0.3838, -11.85, 2.78)
ob_camera_001.rotation_euler = (1.587, -0.05952, 0.03563)
ob_camera_001.scale = (1.0, 1.0, 1.0)
ob_camera_001.lineart.crease_threshold = 0.0
ob_cube_009.location = (0.0, 751.2, 0.0)
ob_cube_009.lineart.crease_threshold = 0.0
_m = ob_cube_009.modifiers.new('Mirror', 'MIRROR')
_m.use_axis = (True, False, True)
_m.use_clip = True
_m = ob_cube_009.modifiers.new('Solidify', 'SOLIDIFY')
_m.thickness = 0.05
_m.nonmanifold_thickness_mode = 'FIXED'
_m.nonmanifold_merge_threshold = 0.0003
_m = ob_cube_009.modifiers.new('Array', 'ARRAY')
_m.count = 5
_m.use_constant_offset = True
_m.constant_offset_displace = (0.0, 7.17, 0.0)
_m.use_relative_offset = False
_m = ob_cube_009.modifiers.new('Curve.002', 'CURVE')
_m.deform_axis = 'POS_Y'
_m = ob_cube_009.modifiers.new('Curve.001', 'CURVE')
_m.object = ob_trackpath
_m.deform_axis = 'POS_Y'
ob_cube_004.location = (-2.388, 560.8, 0.0)
ob_cube_004.lineart.crease_threshold = 0.0
_m = ob_cube_004.modifiers.new('Mirror', 'MIRROR')
_m.use_axis = (False, False, True)
_m.use_clip = True
_m = ob_cube_004.modifiers.new('Solidify', 'SOLIDIFY')
_m.thickness = 0.05
_m.nonmanifold_thickness_mode = 'FIXED'
_m.nonmanifold_merge_threshold = 0.0003
_m = ob_cube_004.modifiers.new('Array', 'ARRAY')
_m.count = 7
_m.use_constant_offset = True
_m.constant_offset_displace = (0.0, 7.17, 0.0)
_m.use_relative_offset = False
_m = ob_cube_004.modifiers.new('Curve.002', 'CURVE')
_m.deform_axis = 'POS_Y'
_m = ob_cube_004.modifiers.new('Curve.001', 'CURVE')
_m.object = ob_trackpath
_m.deform_axis = 'POS_Y'
ob_cube_014.location = (0.0, 359.4, 0.0)
ob_cube_014.lineart.crease_threshold = 0.0
_m = ob_cube_014.modifiers.new('Array', 'ARRAY')
_m.count = 9
_m.use_constant_offset = True
_m.constant_offset_displace = (0.0, 8.42, 0.0)
_m.use_relative_offset = False
_m = ob_cube_014.modifiers.new('Mirror', 'MIRROR')
_m.use_axis = (False, False, True)
_m = ob_cube_014.modifiers.new('Curve.001', 'CURVE')
_m.deform_axis = 'POS_Y'
_m = ob_cube_014.modifiers.new('Curve', 'CURVE')
_m.object = ob_trackpath
_m.deform_axis = 'POS_Y'
ob_cube_007.location = (-2.388, 66.09, 0.0)
ob_cube_007.lineart.crease_threshold = 0.0
_m = ob_cube_007.modifiers.new('Mirror', 'MIRROR')
_m.use_axis = (False, False, True)
_m.use_clip = True
_m = ob_cube_007.modifiers.new('Solidify', 'SOLIDIFY')
_m.thickness = 0.05
_m.nonmanifold_thickness_mode = 'FIXED'
_m.nonmanifold_merge_threshold = 0.0003
_m = ob_cube_007.modifiers.new('Array', 'ARRAY')
_m.count = 17
_m.use_constant_offset = True
_m.constant_offset_displace = (0.0, 7.17, 0.0)
_m.use_relative_offset = False
_m = ob_cube_007.modifiers.new('Curve.002', 'CURVE')
_m.deform_axis = 'POS_Y'
_m = ob_cube_007.modifiers.new('Curve.001', 'CURVE')
_m.object = ob_trackpath
_m.deform_axis = 'POS_Y'
ob_cube_002.location = (0.0, 46.92, 0.0)
ob_cube_002.lineart.crease_threshold = 0.0
_m = ob_cube_002.modifiers.new('Mirror', 'MIRROR')
_m = ob_cube_002.modifiers.new('Curve', 'CURVE')
_m.object = ob_trackpath
_m.deform_axis = 'POS_Y'
ob_cube_001.location = (0.0, -14.2, 0.0)
ob_cube_001.lineart.crease_threshold = 0.0
_m = ob_cube_001.modifiers.new('Array', 'ARRAY')
_m.count = 9
_m.use_constant_offset = True
_m.constant_offset_displace = (0.0, 6.05, 0.0)
_m.use_relative_offset = False
_m = ob_cube_001.modifiers.new('Mirror', 'MIRROR')
_m.use_axis = (False, False, True)
_m = ob_cube_001.modifiers.new('Curve', 'CURVE')
_m.object = ob_trackpath
_m.deform_axis = 'POS_Y'
ob_cube.location = (0.0, 0.0, 0.0)
ob_cube.lock_rotations_4d = False
ob_cube.empty_display_type = 'ARROWS'
ob_cube.lineart.crease_threshold = 0.0
_m = ob_cube.modifiers.new('Mirror', 'MIRROR')
_m = ob_cube.modifiers.new('Boolean', 'BOOLEAN')
_m.object = ob_cylinder
_m.operation = 'INTERSECT'
_m.solver = 'FAST'
_m = ob_cube.modifiers.new('Boolean.001', 'BOOLEAN')
_m.object = ob_cylinder_001
_m.operation = 'INTERSECT'
_m.solver = 'FAST'
_m = ob_cube.modifiers.new('Array', 'ARRAY')
_m.fit_type = 'FIT_LENGTH'
_m.count = 40
_m.fit_length = 800.0
_m.constant_offset_displace = (0.0, 0.0, 0.0)
_m.relative_offset_displace = (0.0, 1.0, 0.0)
_m.use_merge_vertices = True
_m = ob_cube.modifiers.new('EdgeSplit', 'EDGE_SPLIT')
_m.split_angle = 1.553
_m = ob_cube.modifiers.new('Curve.001', 'CURVE')
_m.object = ob_trackpath
_m.deform_axis = 'POS_Y'
_m = ob_cube.modifiers.new('Triangulate', 'TRIANGULATE')
ob_empty_001.parent = ob_cube
ob_empty_001.matrix_parent_inverse = Matrix(((1.0, 0.0, 0.0, 0.0), (0.0, 1.0, 0.0, 23.47), (0.0, 0.0, 1.0, 0.0), (0.0, 0.0, 0.0, 1.0)))
ob_empty_001.location = (0.0, 0.0, 0.0)
ob_empty_001.rotation_euler = (1.571, -0.0, 0.0)
ob_empty_001.empty_image_offset = (0.0, 0.0)
ob_empty_001.lineart.crease_threshold = 0.0
ob_cylinder.parent = ob_cube
ob_cylinder.location = (0.0, 0.0, 0.0)
ob_cylinder.hide_viewport = True
ob_cylinder.hide_render = True
ob_cylinder.lineart.crease_threshold = 0.0
ob_cylinder_001.parent = ob_cube
ob_cylinder_001.location = (0.0, 0.0, 0.0)
ob_cylinder_001.hide_viewport = True
ob_cylinder_001.hide_render = True
ob_cylinder_001.lineart.crease_threshold = 0.0
_m = ob_cylinder_001.modifiers.new('Mirror', 'MIRROR')
_m = ob_cylinder_001.modifiers.new('Array', 'ARRAY')
_m.count = 4
_m.use_constant_offset = True
_m.constant_offset_displace = (0.0, 2.28, 0.0)
_m.use_relative_offset = False
_m.relative_offset_displace = (0.0, 0.0, 0.0)
ob_cube_003.location = (-43.73, 63.54, -6.197)
ob_cube_003.lineart.crease_threshold = 0.0
_m = ob_cube_003.modifiers.new('Solidify', 'SOLIDIFY')
_m.thickness = 2.0
_m.nonmanifold_thickness_mode = 'FIXED'
_m.nonmanifold_merge_threshold = 0.0003
_m = ob_cube_003.modifiers.new('Boolean', 'BOOLEAN')
_m.object = ob_cylinder_002
_m.operation = 'INTERSECT'
_m.solver = 'FAST'
_m = ob_cube_003.modifiers.new('Mirror', 'MIRROR')
_m.use_axis = (False, False, True)
_m.use_clip = True
ob_empty.parent = ob_cube_003
ob_empty.matrix_parent_inverse = Matrix(((1.0, 0.0, 0.0, 43.73), (0.0, 1.0, 0.0, -63.54), (0.0, 0.0, 1.0, 6.197), (0.0, 0.0, 0.0, 1.0)))
ob_empty.location = (-43.73, 63.54, -6.197)
ob_empty.rotation_euler = (0.0, -0.0, 1.047)
ob_empty.empty_image_offset = (0.0, 0.0)
ob_empty.lineart.crease_threshold = 0.0
ob_cylinder_002.parent = ob_cube_003
ob_cylinder_002.matrix_parent_inverse = Matrix(((1.0, 0.0, 0.0, 43.73), (0.0, 1.0, 0.0, -63.54), (0.0, 0.0, 1.0, 6.197), (0.0, 0.0, 0.0, 1.0)))
ob_cylinder_002.location = (-43.73, 63.54, -6.197)
ob_cylinder_002.hide_viewport = True
ob_cylinder_002.hide_render = True
ob_cylinder_002.lineart.crease_threshold = 0.0
_m = ob_cylinder_002.modifiers.new('Array', 'ARRAY')
_m.count = 6
_m.constant_offset_displace = (0.0, 0.0, 0.0)
_m.use_relative_offset = False
_m.use_merge_vertices = True
_m.use_object_offset = True
_m.offset_object = ob_empty
ob_cube_008.location = (9.685, 186.0, 0.0)
ob_cube_008.lineart.crease_threshold = 0.0
_m = ob_cube_008.modifiers.new('Solidify', 'SOLIDIFY')
_m.thickness = 0.2
_m.nonmanifold_thickness_mode = 'FIXED'
_m.nonmanifold_merge_threshold = 0.0003
_m = ob_cube_008.modifiers.new('Boolean', 'BOOLEAN')
_m.object = ob_cylinder_005
_m.operation = 'INTERSECT'
_m.solver = 'FAST'
_m = ob_cube_008.modifiers.new('Mirror', 'MIRROR')
_m.use_axis = (False, False, True)
_m.use_clip = True
_m = ob_cube_008.modifiers.new('Array', 'ARRAY')
_m.count = 12
_m.use_constant_offset = True
_m.constant_offset_displace = (0.0, 10.29, 0.0)
_m.use_relative_offset = False
_m = ob_cube_008.modifiers.new('Curve', 'CURVE')
_m.deform_axis = 'POS_Y'
_m = ob_cube_008.modifiers.new('Curve.001', 'CURVE')
_m.object = ob_trackpath
_m.deform_axis = 'POS_Y'
ob_cylinder_005.parent = ob_cube_008
ob_cylinder_005.matrix_parent_inverse = Matrix(((1.0, 0.0, 0.0, -0.0), (0.0, 1.0, 0.0, -195.8), (0.0, 0.0, 1.0, -0.0), (0.0, 0.0, 0.0, 1.0)))
ob_cylinder_005.location = (-0.09626, 194.7, 3.813)
ob_cylinder_005.hide_viewport = True
ob_cylinder_005.hide_render = True
ob_cylinder_005.lineart.crease_threshold = 0.0
ob_cube_013.location = (9.167, 186.0, 0.0)
ob_cube_013.lineart.crease_threshold = 0.0
_m = ob_cube_013.modifiers.new('Mirror', 'MIRROR')
_m.use_axis = (False, False, True)
_m.use_clip = True
_m = ob_cube_013.modifiers.new('Array', 'ARRAY')
_m.count = 12
_m.use_constant_offset = True
_m.constant_offset_displace = (0.0, 10.29, 0.0)
_m.use_relative_offset = False
_m = ob_cube_013.modifiers.new('Curve', 'CURVE')
_m.deform_axis = 'POS_Y'
_m = ob_cube_013.modifiers.new('Curve.001', 'CURVE')
_m.object = ob_trackpath
_m.deform_axis = 'POS_Y'
ob_cube_011.location = (0.0, 612.1, 0.0)
ob_cube_011.lineart.crease_threshold = 0.0
ob_cube_011.use_mesh_mirror_x = True
_m = ob_cube_011.modifiers.new('Mirror', 'MIRROR')
_m.use_clip = True
_m = ob_cube_011.modifiers.new('Solidify', 'SOLIDIFY')
_m.thickness = 0.3
_m.use_rim = False
_m.nonmanifold_thickness_mode = 'FIXED'
_m.nonmanifold_merge_threshold = 0.0003
_m = ob_cube_011.modifiers.new('Boolean', 'BOOLEAN')
_m.object = ob_cylinder_011
_m.operation = 'INTERSECT'
_m.solver = 'FAST'
_m = ob_cube_011.modifiers.new('Boolean.001', 'BOOLEAN')
_m.object = ob_cylinder_012
_m.operation = 'INTERSECT'
_m.solver = 'FAST'
_m = ob_cube_011.modifiers.new('Boolean.002', 'BOOLEAN')
_m.object = ob_cylinder_006
_m.operation = 'INTERSECT'
_m.solver = 'FAST'
_m = ob_cube_011.modifiers.new('Mirror.001', 'MIRROR')
_m.use_axis = (False, False, True)
_m = ob_cube_011.modifiers.new('Array', 'ARRAY')
_m.count = 17
_m.constant_offset_displace = (0.0, 10.29, 0.0)
_m.relative_offset_displace = (0.0, 1.0, 0.0)
_m.use_merge_vertices = True
_m = ob_cube_011.modifiers.new('Curve.001', 'CURVE')
_m.object = ob_trackpath
_m.deform_axis = 'POS_Y'
_m = ob_cube_011.modifiers.new('Triangulate', 'TRIANGULATE')
_m = ob_cube_011.modifiers.new('EdgeSplit', 'EDGE_SPLIT')
ob_cylinder_006.parent = ob_cube_011
ob_cylinder_006.matrix_parent_inverse = Matrix(((1.0, 0.0, 0.0, -0.0), (0.0, 1.0, 0.0, -637.1), (0.0, 0.0, 1.0, -0.0), (0.0, 0.0, 0.0, 1.0)))
ob_cylinder_006.location = (0.0, 639.3, 7.502)
ob_cylinder_006.scale = (3.024, 3.024, 1.0)
ob_cylinder_006.hide_viewport = True
ob_cylinder_006.lineart.crease_threshold = 0.0
ob_cylinder_006.use_mesh_mirror_x = True
ob_cylinder_012.parent = ob_cube_011
ob_cylinder_012.matrix_parent_inverse = Matrix(((1.0, 0.0, 0.0, -0.0), (0.0, 1.0, 0.0, -637.1), (0.0, 0.0, 1.0, -0.0), (0.0, 0.0, 0.0, 1.0)))
ob_cylinder_012.location = (11.95, 639.3, 3.627)
ob_cylinder_012.rotation_euler = (1.571, 8.429e-08, 1.571)
ob_cylinder_012.hide_viewport = True
ob_cylinder_012.lineart.crease_threshold = 0.0
ob_cylinder_012.use_mesh_mirror_x = True
_m = ob_cylinder_012.modifiers.new('Mirror', 'MIRROR')
_m.mirror_object = ob_cube_011
ob_cylinder_011.parent = ob_cube_011
ob_cylinder_011.matrix_parent_inverse = Matrix(((1.0, 0.0, 0.0, -0.0), (0.0, 1.0, 0.0, -637.1), (0.0, 0.0, 1.0, -0.0), (0.0, 0.0, 0.0, 1.0)))
ob_cylinder_011.location = (11.11, 639.3, 6.474)
ob_cylinder_011.rotation_euler = (0.7854, 5.339e-08, 1.571)
ob_cylinder_011.hide_viewport = True
ob_cylinder_011.lineart.crease_threshold = 0.0
ob_cylinder_011.use_mesh_mirror_x = True
_m = ob_cylinder_011.modifiers.new('Mirror', 'MIRROR')
_m.mirror_object = ob_cube_011
ob_camera.location = (106.3, 77.95, -9.816)
ob_camera.rotation_euler = (1.409, 0.00817, -3.587)
ob_camera.lock_rotations_4d = False
ob_camera.empty_display_type = 'ARROWS'
ob_camera.color = (0.0, 0.0, 0.0, 0.0)
ob_camera.display_type = 'WIRE'
ob_camera.lineart.crease_threshold = 0.0

# ---- collection membership
col_collection_1.objects.link(ob_camera_006)
col_collection_1.objects.link(ob_camera_005)
col_collection_1.objects.link(ob_camera_004)
col_collection_1.objects.link(ob_camera_003)
col_collection_1.objects.link(ob_camera_002)
col_collection_1.objects.link(ob_cube_012)
col_collection_1.objects.link(ob_cylinder_004)
col_collection_1.objects.link(ob_plane_001)
col_collection_1.objects.link(ob_cylinder_010)
col_collection_1.objects.link(ob_cube_005)
col_collection_1.objects.link(ob_cylinder_003)
col_collection_1.objects.link(ob_cube_006)
col_collection_1.objects.link(ob_plane)
col_collection_1.objects.link(ob_sun)
col_collection_1.objects.link(ob_trackpath)
col_collection_1.objects.link(ob_cube_016)
col_collection_1.objects.link(ob_cube_015)
col_collection_1.objects.link(ob_camera_001)
col_collection_1.objects.link(ob_cube_009)
col_collection_1.objects.link(ob_cube_004)
col_collection_1.objects.link(ob_cube_014)
col_collection_1.objects.link(ob_cube_007)
col_collection_1.objects.link(ob_cube_002)
col_collection_1.objects.link(ob_cube_001)
col_collection_1.objects.link(ob_cube)
col_collection_1.objects.link(ob_empty_001)
col_collection_1.objects.link(ob_cylinder)
col_collection_1.objects.link(ob_cylinder_001)
col_collection_1.objects.link(ob_cube_003)
col_collection_1.objects.link(ob_empty)
col_collection_1.objects.link(ob_cylinder_002)
col_collection_1.objects.link(ob_cube_008)
col_collection_1.objects.link(ob_cylinder_005)
col_collection_1.objects.link(ob_cube_013)
col_collection_1.objects.link(ob_cube_011)
col_collection_1.objects.link(ob_cylinder_006)
col_collection_1.objects.link(ob_cylinder_012)
col_collection_1.objects.link(ob_cylinder_011)
col_collection_1.objects.link(ob_camera)

# ---- scene / render settings (as saved in the file)
scene.camera = ob_camera_006
scene.frame_start = 1; scene.frame_end = 250; scene.frame_set(1)
scene.render.engine = 'CYCLES'
scene.render.resolution_percentage = 25
scene.render.dither_intensity = 0.0
scene.cycles.use_denoising = False
scene.cycles.samples = 50
scene.cycles.sampling_pattern = 'TABULATED_SOBOL'
scene.cycles.light_sampling_threshold = 0.0
scene.cycles.use_adaptive_sampling = False
scene.cycles.use_light_tree = False
scene.cycles.caustics_reflective = False
scene.cycles.caustics_refractive = False
scene.cycles.max_bounces = 8
scene.cycles.diffuse_bounces = 1
scene.cycles.transmission_bounces = 8
scene.cycles.volume_bounces = 2
scene.cycles.pixel_filter_type = 'GAUSSIAN'
scene.cycles.sample_clamp_indirect = 0.0
scene.view_settings.view_transform = 'Standard'
bpy.context.view_layer.update()
